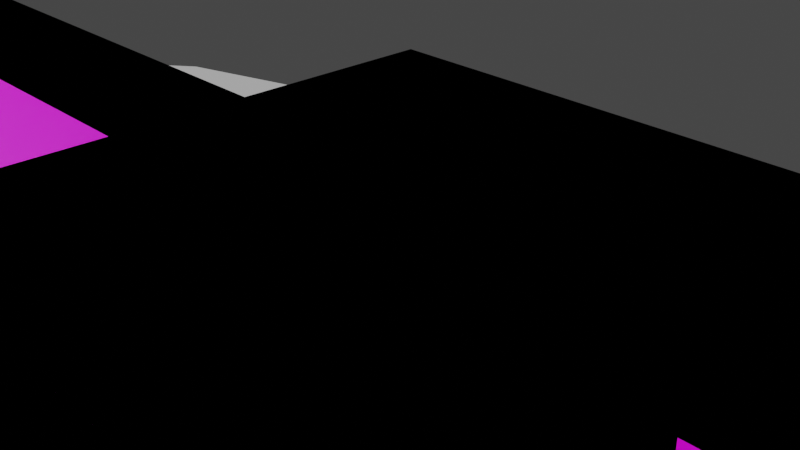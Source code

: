 # Source: ActionMap.blend  (saved by Blender 4.0.36; exported with 4.5.12 LTS)
import bpy
from mathutils import Matrix  # noqa: F401  (used for matrix-valued properties, if any)

bpy.ops.wm.read_factory_settings(use_empty=True)
scene = bpy.context.scene
scene.name = 'Scene'

# ---- collections
col_collection = bpy.data.collections.new('Collection'); scene.collection.children.link(col_collection)

# ---- images (referenced by path relative to the original .blend; pixels are not part of the script)
import os
ASSET_DIR = os.environ.get("B2B_ASSET_DIR", "")  # directory of the original .blend (textures are referenced by path, not embedded)
HERE = os.path.dirname(os.path.abspath(__file__))  # packed textures are extracted next to this script under _unpacked/

def load_image(name, relpath, width, height, colorspace="sRGB"):
    """Load a texture the original file referenced (path relative to the .blend, or extracted next to this script)."""
    p = next((c for c in (os.path.join(HERE, relpath), os.path.join(ASSET_DIR, relpath)) if relpath and os.path.exists(c)), "")
    if p:
        img = bpy.data.images.load(p, check_existing=True)
        img.name = name
    else:  # same state as the original file: an image datablock whose file is absent (Cycles renders it pink)
        img = bpy.data.images.new(name, width, height)
        img.source = "FILE"
        img.filepath = "//" + (relpath or name)
    img.colorspace_settings.name = colorspace
    return img
img_maptile_a_texture_png = load_image('MapTile_A_Texture.png', 'MapTile_A_Texture.png', 1024, 1024, 'sRGB')
img_maptile_b_texture_png = load_image('MapTile_B_Texture.png', 'MapTile_B_Texture.png', 1024, 1024, 'sRGB')
img_maptile_c_texture_png = load_image('MapTile_C_Texture.png', 'MapTile_C_Texture.png', 1024, 1024, 'sRGB')

# ---- materials (node trees are filled in below, after node groups)
mat_material_a = bpy.data.materials.new('Material_A')
mat_material_a.alpha_threshold = 0.0
mat_material_a.use_transparent_shadow = False
mat_material_a.roughness = 0.5
mat_material_a.line_color = (0.0, 0.0, 0.0, 1.0)
mat_material_b = bpy.data.materials.new('Material_B')
mat_material_b.use_transparent_shadow = False
mat_material_c = bpy.data.materials.new('Material_C')
mat_material_c.use_transparent_shadow = False

# ---- material node trees
mat_material_a.use_nodes = True; mat_material_a.node_tree.nodes.clear()
_N = mat_material_a.node_tree.nodes; _L = mat_material_a.node_tree.links
n0 = _N.new('ShaderNodeOutputMaterial'); n0.name = 'Material Output'; n0.location = (300, 300)
n1 = _N.new('ShaderNodeBsdfPrincipled'); n1.name = 'Principled BSDF'; n1.location = (10, 300)
n1.distribution = 'GGX'
n1.subsurface_method = 'RANDOM_WALK_SKIN'
n1.inputs[3].default_value = 1.45
n1.inputs[27].default_value = (0.0, 0.0, 0.0, 1.0)
n1.inputs[28].default_value = 1.0
n2 = _N.new('ShaderNodeTexImage'); n2.name = '画像テクスチャ'; n2.location = (-280, 280)
n2.image = img_maptile_a_texture_png
_L.new(n1.outputs[0], n0.inputs[0])
_L.new(n2.outputs[0], n1.inputs[0])
n0.is_active_output = True
mat_material_b.use_nodes = True; mat_material_b.node_tree.nodes.clear()
_N = mat_material_b.node_tree.nodes; _L = mat_material_b.node_tree.links
n0 = _N.new('ShaderNodeBsdfPrincipled'); n0.name = 'プリンシプルBSDF'; n0.location = (10, 300)
n0.distribution = 'GGX'
n0.subsurface_method = 'RANDOM_WALK_SKIN'
n0.inputs[3].default_value = 1.45
n0.inputs[27].default_value = (0.0, 0.0, 0.0, 1.0)
n0.inputs[28].default_value = 1.0
n1 = _N.new('ShaderNodeOutputMaterial'); n1.name = 'マテリアル出力'; n1.location = (300, 300)
n2 = _N.new('ShaderNodeTexImage'); n2.name = '画像テクスチャ'; n2.location = (-280, 280)
n2.image = img_maptile_b_texture_png
_L.new(n0.outputs[0], n1.inputs[0])
_L.new(n2.outputs[0], n0.inputs[0])
n1.is_active_output = True
mat_material_c.use_nodes = True; mat_material_c.node_tree.nodes.clear()
_N = mat_material_c.node_tree.nodes; _L = mat_material_c.node_tree.links
n0 = _N.new('ShaderNodeBsdfPrincipled'); n0.name = 'プリンシプルBSDF'; n0.location = (10, 300)
n0.distribution = 'GGX'
n0.subsurface_method = 'RANDOM_WALK_SKIN'
n0.inputs[3].default_value = 1.45
n0.inputs[27].default_value = (0.0, 0.0, 0.0, 1.0)
n0.inputs[28].default_value = 1.0
n1 = _N.new('ShaderNodeOutputMaterial'); n1.name = 'マテリアル出力'; n1.location = (300, 300)
n2 = _N.new('ShaderNodeTexImage'); n2.name = '画像テクスチャ'; n2.location = (-280, 280)
n2.image = img_maptile_c_texture_png
_L.new(n0.outputs[0], n1.inputs[0])
_L.new(n2.outputs[0], n0.inputs[0])
n1.is_active_output = True

# ---- world
world_world = bpy.data.worlds.new('World'); scene.world = world_world
world_world.use_nodes = True; world_world.node_tree.nodes.clear()
_N = world_world.node_tree.nodes; _L = world_world.node_tree.links
n0 = _N.new('ShaderNodeOutputWorld'); n0.name = 'World Output'; n0.location = (300, 300)
n1 = _N.new('ShaderNodeBackground'); n1.name = 'Background'; n1.location = (10, 300)
n1.inputs[0].default_value = (0.05088, 0.05088, 0.05088, 1.0)
_L.new(n1.outputs[0], n0.inputs[0])
n0.is_active_output = True
world_world.color = (0.05088, 0.05088, 0.05088)
world_world.use_sun_shadow = False
world_world.sun_shadow_jitter_overblur = 0.0

# ---- cameras
cam_camera = bpy.data.cameras.new('Camera')
cam_camera.clip_end = 100.0
cam_camera.ortho_scale = 7.314

# ---- meshes
me_cube = bpy.data.meshes.new('Cube')
me_cube.from_pydata([(4.0, -4.0, 0.0), (4.0, -4.0, -8.0), (-4.0, -4.0, 0.0), (-4.0, -4.0, -8.0), (4.0, 4.0, 0.0), (4.0, 4.0, -8.0), (-4.0, 4.0, 0.0), (-4.0, 4.0, -8.0)], [], [(0, 4, 6, 2), (3, 2, 6, 7), (1, 0, 2, 3), (5, 4, 0, 1)])
_uv = me_cube.uv_layers.new(name='UVMap')
_uv.uv.foreach_set('vector', [-1.49e-08, 1.49e-08, 0.5, -2.186e-08, 0.5, 0.5, 2.186e-08, 0.5, 0.0, 1.0, 0.0, 0.5, 0.5, 0.5, 0.5, 1.0, 1.0, 0.5, 0.5, 0.5, 0.5, 7.947e-09, 1.0, -1.391e-08, 1.0, 1.0, 0.5, 1.0, 0.5, 0.5, 1.0, 0.5])
me_cube.materials.append(mat_material_a)
me_cube.use_mirror_vertex_groups = False
me_cube.update()
me_cube_001 = bpy.data.meshes.new('Cube.001')
me_cube_001.from_pydata([(2.0, -2.0, 0.0), (2.0, -2.0, -4.0), (-2.0, -2.0, 0.0), (-2.0, -2.0, -4.0), (2.0, 2.0, 0.0), (2.0, 2.0, -4.0), (-2.0, 2.0, 0.0), (-2.0, 2.0, -4.0)], [], [(0, 4, 6, 2), (3, 2, 6, 7), (1, 0, 2, 3), (5, 4, 0, 1)])
me_cube_001.polygons.foreach_set('material_index', [1, 1, 1, 1])
_uv = me_cube_001.uv_layers.new(name='UVMap')
_uv.uv.foreach_set('vector', [-1.49e-08, 1.49e-08, 0.5, -2.186e-08, 0.5, 0.5, 2.186e-08, 0.5, 0.0, 1.0, 0.0, 0.5, 0.5, 0.5, 0.5, 1.0, 1.0, 0.5, 0.5, 0.5, 0.5, 7.947e-09, 1.0, -1.391e-08, 1.0, 1.0, 0.5, 1.0, 0.5, 0.5, 1.0, 0.5])
me_cube_001.materials.append(mat_material_a)
me_cube_001.materials.append(mat_material_b)
me_cube_001.use_mirror_vertex_groups = False
me_cube_001.update()
me_cube_002 = bpy.data.meshes.new('Cube.002')
me_cube_002.from_pydata([(1.0, -1.0, 0.0), (1.0, -1.0, -2.0), (-1.0, -1.0, 0.0), (-1.0, -1.0, -2.0), (1.0, 1.0, 0.0), (1.0, 1.0, -2.0), (-1.0, 1.0, 0.0), (-1.0, 1.0, -2.0)], [], [(0, 4, 6, 2), (3, 2, 6, 7), (1, 0, 2, 3), (5, 4, 0, 1)])
me_cube_002.polygons.foreach_set('material_index', [2, 2, 2, 2])
_uv = me_cube_002.uv_layers.new(name='UVMap')
_uv.uv.foreach_set('vector', [-1.49e-08, 1.49e-08, 0.5, -2.186e-08, 0.5, 0.5, 2.186e-08, 0.5, 0.0, 1.0, 0.0, 0.5, 0.5, 0.5, 0.5, 1.0, 1.0, 0.5, 0.5, 0.5, 0.5, 7.947e-09, 1.0, -1.391e-08, 1.0, 1.0, 0.5, 1.0, 0.5, 0.5, 1.0, 0.5])
me_cube_002.materials.append(mat_material_a)
me_cube_002.materials.append(mat_material_b)
me_cube_002.materials.append(mat_material_c)
me_cube_002.use_mirror_vertex_groups = False
me_cube_002.update()
me_cube_003 = bpy.data.meshes.new('Cube.003')
me_cube_003.from_pydata([(4.0, -4.0, 0.0), (4.0, -4.0, -8.0), (-4.0, -4.0, 0.0), (-4.0, -4.0, -8.0), (4.0, 4.0, 0.0), (4.0, 4.0, -8.0), (-4.0, 4.0, 0.0), (-4.0, 4.0, -8.0)], [], [(0, 4, 6, 2), (3, 2, 6, 7), (1, 0, 2, 3), (5, 4, 0, 1)])
_uv = me_cube_003.uv_layers.new(name='UVMap')
_uv.uv.foreach_set('vector', [-1.49e-08, 1.49e-08, 0.5, -2.186e-08, 0.5, 0.5, 2.186e-08, 0.5, 0.0, 1.0, 0.0, 0.5, 0.5, 0.5, 0.5, 1.0, 1.0, 0.5, 0.5, 0.5, 0.5, 7.947e-09, 1.0, -1.391e-08, 1.0, 1.0, 0.5, 1.0, 0.5, 0.5, 1.0, 0.5])
me_cube_003.materials.append(mat_material_a)
me_cube_003.use_mirror_vertex_groups = False
me_cube_003.update()
me_cube_004 = bpy.data.meshes.new('Cube.004')
me_cube_004.from_pydata([(4.0, -4.0, 0.0), (4.0, -4.0, -8.0), (-4.0, -4.0, 0.0), (-4.0, -4.0, -8.0), (4.0, 4.0, 0.0), (4.0, 4.0, -8.0), (-4.0, 4.0, 0.0), (-4.0, 4.0, -8.0)], [], [(0, 4, 6, 2), (3, 2, 6, 7), (1, 0, 2, 3), (5, 4, 0, 1)])
_uv = me_cube_004.uv_layers.new(name='UVMap')
_uv.uv.foreach_set('vector', [-1.49e-08, 1.49e-08, 0.5, -2.186e-08, 0.5, 0.5, 2.186e-08, 0.5, 0.0, 1.0, 0.0, 0.5, 0.5, 0.5, 0.5, 1.0, 1.0, 0.5, 0.5, 0.5, 0.5, 7.947e-09, 1.0, -1.391e-08, 1.0, 1.0, 0.5, 1.0, 0.5, 0.5, 1.0, 0.5])
me_cube_004.materials.append(mat_material_a)
me_cube_004.use_mirror_vertex_groups = False
me_cube_004.update()
me_cube_005 = bpy.data.meshes.new('Cube.005')
me_cube_005.from_pydata([(1.0, -1.0, 0.0), (1.0, -1.0, -2.0), (-1.0, -1.0, 0.0), (-1.0, -1.0, -2.0), (1.0, 1.0, 0.0), (1.0, 1.0, -2.0), (-1.0, 1.0, 0.0), (-1.0, 1.0, -2.0)], [], [(0, 4, 6, 2), (3, 2, 6, 7), (1, 0, 2, 3), (5, 4, 0, 1)])
me_cube_005.polygons.foreach_set('material_index', [2, 2, 2, 2])
_uv = me_cube_005.uv_layers.new(name='UVMap')
_uv.uv.foreach_set('vector', [-1.49e-08, 1.49e-08, 0.5, -2.186e-08, 0.5, 0.5, 2.186e-08, 0.5, 0.0, 1.0, 0.0, 0.5, 0.5, 0.5, 0.5, 1.0, 1.0, 0.5, 0.5, 0.5, 0.5, 7.947e-09, 1.0, -1.391e-08, 1.0, 1.0, 0.5, 1.0, 0.5, 0.5, 1.0, 0.5])
me_cube_005.materials.append(mat_material_a)
me_cube_005.materials.append(mat_material_b)
me_cube_005.materials.append(mat_material_c)
me_cube_005.use_mirror_vertex_groups = False
me_cube_005.update()
me_cube_006 = bpy.data.meshes.new('Cube.006')
me_cube_006.from_pydata([(2.0, -2.0, 0.0), (2.0, -2.0, -4.0), (-2.0, -2.0, 0.0), (-2.0, -2.0, -4.0), (2.0, 2.0, 0.0), (2.0, 2.0, -4.0), (-2.0, 2.0, 0.0), (-2.0, 2.0, -4.0)], [], [(0, 4, 6, 2), (3, 2, 6, 7), (1, 0, 2, 3), (5, 4, 0, 1)])
me_cube_006.polygons.foreach_set('material_index', [1, 1, 1, 1])
_uv = me_cube_006.uv_layers.new(name='UVMap')
_uv.uv.foreach_set('vector', [-1.49e-08, 1.49e-08, 0.5, -2.186e-08, 0.5, 0.5, 2.186e-08, 0.5, 0.0, 1.0, 0.0, 0.5, 0.5, 0.5, 0.5, 1.0, 1.0, 0.5, 0.5, 0.5, 0.5, 7.947e-09, 1.0, -1.391e-08, 1.0, 1.0, 0.5, 1.0, 0.5, 0.5, 1.0, 0.5])
me_cube_006.materials.append(mat_material_a)
me_cube_006.materials.append(mat_material_b)
me_cube_006.use_mirror_vertex_groups = False
me_cube_006.update()
me_cube_007 = bpy.data.meshes.new('Cube.007')
me_cube_007.from_pydata([(4.0, -4.0, 0.0), (4.0, -4.0, -8.0), (-4.0, -4.0, 0.0), (-4.0, -4.0, -8.0), (4.0, 4.0, 0.0), (4.0, 4.0, -8.0), (-4.0, 4.0, 0.0), (-4.0, 4.0, -8.0)], [], [(0, 4, 6, 2), (3, 2, 6, 7), (1, 0, 2, 3), (5, 4, 0, 1)])
_uv = me_cube_007.uv_layers.new(name='UVMap')
_uv.uv.foreach_set('vector', [-1.49e-08, 1.49e-08, 0.5, -2.186e-08, 0.5, 0.5, 2.186e-08, 0.5, 0.0, 1.0, 0.0, 0.5, 0.5, 0.5, 0.5, 1.0, 1.0, 0.5, 0.5, 0.5, 0.5, 7.947e-09, 1.0, -1.391e-08, 1.0, 1.0, 0.5, 1.0, 0.5, 0.5, 1.0, 0.5])
me_cube_007.materials.append(mat_material_a)
me_cube_007.use_mirror_vertex_groups = False
me_cube_007.update()
me_cube_008 = bpy.data.meshes.new('Cube.008')
me_cube_008.from_pydata([(2.0, -2.0, 0.0), (2.0, -2.0, -4.0), (-2.0, -2.0, 0.0), (-2.0, -2.0, -4.0), (2.0, 2.0, 0.0), (2.0, 2.0, -4.0), (-2.0, 2.0, 0.0), (-2.0, 2.0, -4.0)], [], [(0, 4, 6, 2), (3, 2, 6, 7), (1, 0, 2, 3), (5, 4, 0, 1)])
me_cube_008.polygons.foreach_set('material_index', [1, 1, 1, 1])
_uv = me_cube_008.uv_layers.new(name='UVMap')
_uv.uv.foreach_set('vector', [-1.49e-08, 1.49e-08, 0.5, -2.186e-08, 0.5, 0.5, 2.186e-08, 0.5, 0.0, 1.0, 0.0, 0.5, 0.5, 0.5, 0.5, 1.0, 1.0, 0.5, 0.5, 0.5, 0.5, 7.947e-09, 1.0, -1.391e-08, 1.0, 1.0, 0.5, 1.0, 0.5, 0.5, 1.0, 0.5])
me_cube_008.materials.append(mat_material_a)
me_cube_008.materials.append(mat_material_b)
me_cube_008.use_mirror_vertex_groups = False
me_cube_008.update()
me_cube_009 = bpy.data.meshes.new('Cube.009')
me_cube_009.from_pydata([(4.0, -4.0, 0.0), (4.0, -4.0, -8.0), (-4.0, -4.0, 0.0), (-4.0, -4.0, -8.0), (4.0, 4.0, 0.0), (4.0, 4.0, -8.0), (-4.0, 4.0, 0.0), (-4.0, 4.0, -8.0)], [], [(0, 4, 6, 2), (3, 2, 6, 7), (1, 0, 2, 3), (5, 4, 0, 1)])
_uv = me_cube_009.uv_layers.new(name='UVMap')
_uv.uv.foreach_set('vector', [-1.49e-08, 1.49e-08, 0.5, -2.186e-08, 0.5, 0.5, 2.186e-08, 0.5, 0.0, 1.0, 0.0, 0.5, 0.5, 0.5, 0.5, 1.0, 1.0, 0.5, 0.5, 0.5, 0.5, 7.947e-09, 1.0, -1.391e-08, 1.0, 1.0, 0.5, 1.0, 0.5, 0.5, 1.0, 0.5])
me_cube_009.materials.append(mat_material_a)
me_cube_009.use_mirror_vertex_groups = False
me_cube_009.update()
me_cube_010 = bpy.data.meshes.new('Cube.010')
me_cube_010.from_pydata([(1.0, -1.0, 0.0), (1.0, -1.0, -2.0), (-1.0, -1.0, 0.0), (-1.0, -1.0, -2.0), (1.0, 1.0, 0.0), (1.0, 1.0, -2.0), (-1.0, 1.0, 0.0), (-1.0, 1.0, -2.0)], [], [(0, 4, 6, 2), (3, 2, 6, 7), (1, 0, 2, 3), (5, 4, 0, 1)])
me_cube_010.polygons.foreach_set('material_index', [2, 2, 2, 2])
_uv = me_cube_010.uv_layers.new(name='UVMap')
_uv.uv.foreach_set('vector', [-1.49e-08, 1.49e-08, 0.5, -2.186e-08, 0.5, 0.5, 2.186e-08, 0.5, 0.0, 1.0, 0.0, 0.5, 0.5, 0.5, 0.5, 1.0, 1.0, 0.5, 0.5, 0.5, 0.5, 7.947e-09, 1.0, -1.391e-08, 1.0, 1.0, 0.5, 1.0, 0.5, 0.5, 1.0, 0.5])
me_cube_010.materials.append(mat_material_a)
me_cube_010.materials.append(mat_material_b)
me_cube_010.materials.append(mat_material_c)
me_cube_010.use_mirror_vertex_groups = False
me_cube_010.update()
me_cube_011 = bpy.data.meshes.new('Cube.011')
me_cube_011.from_pydata([(1.0, -1.0, 0.0), (1.0, -1.0, -2.0), (-1.0, -1.0, 0.0), (-1.0, -1.0, -2.0), (1.0, 1.0, 0.0), (1.0, 1.0, -2.0), (-1.0, 1.0, 0.0), (-1.0, 1.0, -2.0)], [], [(0, 4, 6, 2), (3, 2, 6, 7), (1, 0, 2, 3), (5, 4, 0, 1)])
me_cube_011.polygons.foreach_set('material_index', [2, 2, 2, 2])
_uv = me_cube_011.uv_layers.new(name='UVMap')
_uv.uv.foreach_set('vector', [-1.49e-08, 1.49e-08, 0.5, -2.186e-08, 0.5, 0.5, 2.186e-08, 0.5, 0.0, 1.0, 0.0, 0.5, 0.5, 0.5, 0.5, 1.0, 1.0, 0.5, 0.5, 0.5, 0.5, 7.947e-09, 1.0, -1.391e-08, 1.0, 1.0, 0.5, 1.0, 0.5, 0.5, 1.0, 0.5])
me_cube_011.materials.append(mat_material_a)
me_cube_011.materials.append(mat_material_b)
me_cube_011.materials.append(mat_material_c)
me_cube_011.use_mirror_vertex_groups = False
me_cube_011.update()
me_cube_012 = bpy.data.meshes.new('Cube.012')
me_cube_012.from_pydata([(1.0, -1.0, 0.0), (1.0, -1.0, -2.0), (-1.0, -1.0, 0.0), (-1.0, -1.0, -2.0), (1.0, 1.0, 0.0), (1.0, 1.0, -2.0), (-1.0, 1.0, 0.0), (-1.0, 1.0, -2.0)], [], [(0, 4, 6, 2), (3, 2, 6, 7), (1, 0, 2, 3), (5, 4, 0, 1)])
me_cube_012.polygons.foreach_set('material_index', [2, 2, 2, 2])
_uv = me_cube_012.uv_layers.new(name='UVMap')
_uv.uv.foreach_set('vector', [-1.49e-08, 1.49e-08, 0.5, -2.186e-08, 0.5, 0.5, 2.186e-08, 0.5, 0.0, 1.0, 0.0, 0.5, 0.5, 0.5, 0.5, 1.0, 1.0, 0.5, 0.5, 0.5, 0.5, 7.947e-09, 1.0, -1.391e-08, 1.0, 1.0, 0.5, 1.0, 0.5, 0.5, 1.0, 0.5])
me_cube_012.materials.append(mat_material_a)
me_cube_012.materials.append(mat_material_b)
me_cube_012.materials.append(mat_material_c)
me_cube_012.use_mirror_vertex_groups = False
me_cube_012.update()
me_cube_013 = bpy.data.meshes.new('Cube.013')
me_cube_013.from_pydata([(1.0, -1.0, 0.0), (1.0, -1.0, -2.0), (-1.0, -1.0, 0.0), (-1.0, -1.0, -2.0), (1.0, 1.0, 0.0), (1.0, 1.0, -2.0), (-1.0, 1.0, 0.0), (-1.0, 1.0, -2.0)], [], [(0, 4, 6, 2), (3, 2, 6, 7), (1, 0, 2, 3), (5, 4, 0, 1)])
me_cube_013.polygons.foreach_set('material_index', [2, 2, 2, 2])
_uv = me_cube_013.uv_layers.new(name='UVMap')
_uv.uv.foreach_set('vector', [-1.49e-08, 1.49e-08, 0.5, -2.186e-08, 0.5, 0.5, 2.186e-08, 0.5, 0.0, 1.0, 0.0, 0.5, 0.5, 0.5, 0.5, 1.0, 1.0, 0.5, 0.5, 0.5, 0.5, 7.947e-09, 1.0, -1.391e-08, 1.0, 1.0, 0.5, 1.0, 0.5, 0.5, 1.0, 0.5])
me_cube_013.materials.append(mat_material_a)
me_cube_013.materials.append(mat_material_b)
me_cube_013.materials.append(mat_material_c)
me_cube_013.use_mirror_vertex_groups = False
me_cube_013.update()
me_cube_014 = bpy.data.meshes.new('Cube.014')
me_cube_014.from_pydata([(1.0, -1.0, 0.0), (1.0, -1.0, -2.0), (-1.0, -1.0, 0.0), (-1.0, -1.0, -2.0), (1.0, 1.0, 0.0), (1.0, 1.0, -2.0), (-1.0, 1.0, 0.0), (-1.0, 1.0, -2.0)], [], [(0, 4, 6, 2), (3, 2, 6, 7), (1, 0, 2, 3), (5, 4, 0, 1)])
me_cube_014.polygons.foreach_set('material_index', [2, 2, 2, 2])
_uv = me_cube_014.uv_layers.new(name='UVMap')
_uv.uv.foreach_set('vector', [-1.49e-08, 1.49e-08, 0.5, -2.186e-08, 0.5, 0.5, 2.186e-08, 0.5, 0.0, 1.0, 0.0, 0.5, 0.5, 0.5, 0.5, 1.0, 1.0, 0.5, 0.5, 0.5, 0.5, 7.947e-09, 1.0, -1.391e-08, 1.0, 1.0, 0.5, 1.0, 0.5, 0.5, 1.0, 0.5])
me_cube_014.materials.append(mat_material_a)
me_cube_014.materials.append(mat_material_b)
me_cube_014.materials.append(mat_material_c)
me_cube_014.use_mirror_vertex_groups = False
me_cube_014.update()
me_cube_015 = bpy.data.meshes.new('Cube.015')
me_cube_015.from_pydata([(1.0, -1.0, 0.0), (1.0, -1.0, -2.0), (-1.0, -1.0, 0.0), (-1.0, -1.0, -2.0), (1.0, 1.0, 0.0), (1.0, 1.0, -2.0), (-1.0, 1.0, 0.0), (-1.0, 1.0, -2.0)], [], [(0, 4, 6, 2), (3, 2, 6, 7), (1, 0, 2, 3), (5, 4, 0, 1)])
me_cube_015.polygons.foreach_set('material_index', [2, 2, 2, 2])
_uv = me_cube_015.uv_layers.new(name='UVMap')
_uv.uv.foreach_set('vector', [-1.49e-08, 1.49e-08, 0.5, -2.186e-08, 0.5, 0.5, 2.186e-08, 0.5, 0.0, 1.0, 0.0, 0.5, 0.5, 0.5, 0.5, 1.0, 1.0, 0.5, 0.5, 0.5, 0.5, 7.947e-09, 1.0, -1.391e-08, 1.0, 1.0, 0.5, 1.0, 0.5, 0.5, 1.0, 0.5])
me_cube_015.materials.append(mat_material_a)
me_cube_015.materials.append(mat_material_b)
me_cube_015.materials.append(mat_material_c)
me_cube_015.use_mirror_vertex_groups = False
me_cube_015.update()
me_cube_016 = bpy.data.meshes.new('Cube.016')
me_cube_016.from_pydata([(1.0, -1.0, 0.0), (1.0, -1.0, -2.0), (-1.0, -1.0, 0.0), (-1.0, -1.0, -2.0), (1.0, 1.0, 0.0), (1.0, 1.0, -2.0), (-1.0, 1.0, 0.0), (-1.0, 1.0, -2.0)], [], [(0, 4, 6, 2), (3, 2, 6, 7), (1, 0, 2, 3), (5, 4, 0, 1)])
me_cube_016.polygons.foreach_set('material_index', [2, 2, 2, 2])
_uv = me_cube_016.uv_layers.new(name='UVMap')
_uv.uv.foreach_set('vector', [-1.49e-08, 1.49e-08, 0.5, -2.186e-08, 0.5, 0.5, 2.186e-08, 0.5, 0.0, 1.0, 0.0, 0.5, 0.5, 0.5, 0.5, 1.0, 1.0, 0.5, 0.5, 0.5, 0.5, 7.947e-09, 1.0, -1.391e-08, 1.0, 1.0, 0.5, 1.0, 0.5, 0.5, 1.0, 0.5])
me_cube_016.materials.append(mat_material_a)
me_cube_016.materials.append(mat_material_b)
me_cube_016.materials.append(mat_material_c)
me_cube_016.use_mirror_vertex_groups = False
me_cube_016.update()
me_cube_017 = bpy.data.meshes.new('Cube.017')
me_cube_017.from_pydata([(1.0, -1.0, 0.0), (1.0, -1.0, -2.0), (-1.0, -1.0, 0.0), (-1.0, -1.0, -2.0), (1.0, 1.0, 0.0), (1.0, 1.0, -2.0), (-1.0, 1.0, 0.0), (-1.0, 1.0, -2.0)], [], [(0, 4, 6, 2), (3, 2, 6, 7), (1, 0, 2, 3), (5, 4, 0, 1)])
me_cube_017.polygons.foreach_set('material_index', [2, 2, 2, 2])
_uv = me_cube_017.uv_layers.new(name='UVMap')
_uv.uv.foreach_set('vector', [-1.49e-08, 1.49e-08, 0.5, -2.186e-08, 0.5, 0.5, 2.186e-08, 0.5, 0.0, 1.0, 0.0, 0.5, 0.5, 0.5, 0.5, 1.0, 1.0, 0.5, 0.5, 0.5, 0.5, 7.947e-09, 1.0, -1.391e-08, 1.0, 1.0, 0.5, 1.0, 0.5, 0.5, 1.0, 0.5])
me_cube_017.materials.append(mat_material_a)
me_cube_017.materials.append(mat_material_b)
me_cube_017.materials.append(mat_material_c)
me_cube_017.use_mirror_vertex_groups = False
me_cube_017.update()
me_cube_018 = bpy.data.meshes.new('Cube.018')
me_cube_018.from_pydata([(1.0, -1.0, 0.0), (1.0, -1.0, -2.0), (-1.0, -1.0, 0.0), (-1.0, -1.0, -2.0), (1.0, 1.0, 0.0), (1.0, 1.0, -2.0), (-1.0, 1.0, 0.0), (-1.0, 1.0, -2.0)], [], [(0, 4, 6, 2), (3, 2, 6, 7), (1, 0, 2, 3), (5, 4, 0, 1)])
me_cube_018.polygons.foreach_set('material_index', [2, 2, 2, 2])
_uv = me_cube_018.uv_layers.new(name='UVMap')
_uv.uv.foreach_set('vector', [-1.49e-08, 1.49e-08, 0.5, -2.186e-08, 0.5, 0.5, 2.186e-08, 0.5, 0.0, 1.0, 0.0, 0.5, 0.5, 0.5, 0.5, 1.0, 1.0, 0.5, 0.5, 0.5, 0.5, 7.947e-09, 1.0, -1.391e-08, 1.0, 1.0, 0.5, 1.0, 0.5, 0.5, 1.0, 0.5])
me_cube_018.materials.append(mat_material_a)
me_cube_018.materials.append(mat_material_b)
me_cube_018.materials.append(mat_material_c)
me_cube_018.use_mirror_vertex_groups = False
me_cube_018.update()
me_cube_019 = bpy.data.meshes.new('Cube.019')
me_cube_019.from_pydata([(1.0, -1.0, 0.0), (1.0, -1.0, -2.0), (-1.0, -1.0, 0.0), (-1.0, -1.0, -2.0), (1.0, 1.0, 0.0), (1.0, 1.0, -2.0), (-1.0, 1.0, 0.0), (-1.0, 1.0, -2.0)], [], [(0, 4, 6, 2), (3, 2, 6, 7), (1, 0, 2, 3), (5, 4, 0, 1)])
me_cube_019.polygons.foreach_set('material_index', [2, 2, 2, 2])
_uv = me_cube_019.uv_layers.new(name='UVMap')
_uv.uv.foreach_set('vector', [-1.49e-08, 1.49e-08, 0.5, -2.186e-08, 0.5, 0.5, 2.186e-08, 0.5, 0.0, 1.0, 0.0, 0.5, 0.5, 0.5, 0.5, 1.0, 1.0, 0.5, 0.5, 0.5, 0.5, 7.947e-09, 1.0, -1.391e-08, 1.0, 1.0, 0.5, 1.0, 0.5, 0.5, 1.0, 0.5])
me_cube_019.materials.append(mat_material_a)
me_cube_019.materials.append(mat_material_b)
me_cube_019.materials.append(mat_material_c)
me_cube_019.use_mirror_vertex_groups = False
me_cube_019.update()
me_cube_020 = bpy.data.meshes.new('Cube.020')
me_cube_020.from_pydata([(1.0, -1.0, 0.0), (1.0, -1.0, -2.0), (-1.0, -1.0, 0.0), (-1.0, -1.0, -2.0), (1.0, 1.0, 0.0), (1.0, 1.0, -2.0), (-1.0, 1.0, 0.0), (-1.0, 1.0, -2.0)], [], [(0, 4, 6, 2), (3, 2, 6, 7), (1, 0, 2, 3), (5, 4, 0, 1)])
me_cube_020.polygons.foreach_set('material_index', [2, 2, 2, 2])
_uv = me_cube_020.uv_layers.new(name='UVMap')
_uv.uv.foreach_set('vector', [-1.49e-08, 1.49e-08, 0.5, -2.186e-08, 0.5, 0.5, 2.186e-08, 0.5, 0.0, 1.0, 0.0, 0.5, 0.5, 0.5, 0.5, 1.0, 1.0, 0.5, 0.5, 0.5, 0.5, 7.947e-09, 1.0, -1.391e-08, 1.0, 1.0, 0.5, 1.0, 0.5, 0.5, 1.0, 0.5])
me_cube_020.materials.append(mat_material_a)
me_cube_020.materials.append(mat_material_b)
me_cube_020.materials.append(mat_material_c)
me_cube_020.use_mirror_vertex_groups = False
me_cube_020.update()
me_cube_021 = bpy.data.meshes.new('Cube.021')
me_cube_021.from_pydata([(4.0, -4.0, 0.0), (4.0, -4.0, -8.0), (-4.0, -4.0, 0.0), (-4.0, -4.0, -8.0), (4.0, 4.0, 0.0), (4.0, 4.0, -8.0), (-4.0, 4.0, 0.0), (-4.0, 4.0, -8.0)], [], [(0, 4, 6, 2), (3, 2, 6, 7), (1, 0, 2, 3), (5, 4, 0, 1)])
_uv = me_cube_021.uv_layers.new(name='UVMap')
_uv.uv.foreach_set('vector', [-1.49e-08, 1.49e-08, 0.5, -2.186e-08, 0.5, 0.5, 2.186e-08, 0.5, 0.0, 1.0, 0.0, 0.5, 0.5, 0.5, 0.5, 1.0, 1.0, 0.5, 0.5, 0.5, 0.5, 7.947e-09, 1.0, -1.391e-08, 1.0, 1.0, 0.5, 1.0, 0.5, 0.5, 1.0, 0.5])
me_cube_021.materials.append(mat_material_a)
me_cube_021.use_mirror_vertex_groups = False
me_cube_021.update()
me_cube_022 = bpy.data.meshes.new('Cube.022')
me_cube_022.from_pydata([(2.0, -2.0, 0.0), (2.0, -2.0, -4.0), (-2.0, -2.0, 0.0), (-2.0, -2.0, -4.0), (2.0, 2.0, 0.0), (2.0, 2.0, -4.0), (-2.0, 2.0, 0.0), (-2.0, 2.0, -4.0)], [], [(0, 4, 6, 2), (3, 2, 6, 7), (1, 0, 2, 3), (5, 4, 0, 1)])
me_cube_022.polygons.foreach_set('material_index', [1, 1, 1, 1])
_uv = me_cube_022.uv_layers.new(name='UVMap')
_uv.uv.foreach_set('vector', [-1.49e-08, 1.49e-08, 0.5, -2.186e-08, 0.5, 0.5, 2.186e-08, 0.5, 0.0, 1.0, 0.0, 0.5, 0.5, 0.5, 0.5, 1.0, 1.0, 0.5, 0.5, 0.5, 0.5, 7.947e-09, 1.0, -1.391e-08, 1.0, 1.0, 0.5, 1.0, 0.5, 0.5, 1.0, 0.5])
me_cube_022.materials.append(mat_material_a)
me_cube_022.materials.append(mat_material_b)
me_cube_022.use_mirror_vertex_groups = False
me_cube_022.update()
me_cube_023 = bpy.data.meshes.new('Cube.023')
me_cube_023.from_pydata([(1.0, -1.0, 0.0), (1.0, -1.0, -2.0), (-1.0, -1.0, 0.0), (-1.0, -1.0, -2.0), (1.0, 1.0, 0.0), (1.0, 1.0, -2.0), (-1.0, 1.0, 0.0), (-1.0, 1.0, -2.0)], [], [(0, 4, 6, 2), (3, 2, 6, 7), (1, 0, 2, 3), (5, 4, 0, 1)])
me_cube_023.polygons.foreach_set('material_index', [2, 2, 2, 2])
_uv = me_cube_023.uv_layers.new(name='UVMap')
_uv.uv.foreach_set('vector', [-1.49e-08, 1.49e-08, 0.5, -2.186e-08, 0.5, 0.5, 2.186e-08, 0.5, 0.0, 1.0, 0.0, 0.5, 0.5, 0.5, 0.5, 1.0, 1.0, 0.5, 0.5, 0.5, 0.5, 7.947e-09, 1.0, -1.391e-08, 1.0, 1.0, 0.5, 1.0, 0.5, 0.5, 1.0, 0.5])
me_cube_023.materials.append(mat_material_a)
me_cube_023.materials.append(mat_material_b)
me_cube_023.materials.append(mat_material_c)
me_cube_023.use_mirror_vertex_groups = False
me_cube_023.update()
me_cube_024 = bpy.data.meshes.new('Cube.024')
me_cube_024.from_pydata([(2.0, -2.0, 0.0), (2.0, -2.0, -4.0), (-2.0, -2.0, 0.0), (-2.0, -2.0, -4.0), (2.0, 2.0, 0.0), (2.0, 2.0, -4.0), (-2.0, 2.0, 0.0), (-2.0, 2.0, -4.0)], [], [(0, 4, 6, 2), (3, 2, 6, 7), (1, 0, 2, 3), (5, 4, 0, 1)])
me_cube_024.polygons.foreach_set('material_index', [1, 1, 1, 1])
_uv = me_cube_024.uv_layers.new(name='UVMap')
_uv.uv.foreach_set('vector', [-1.49e-08, 1.49e-08, 0.5, -2.186e-08, 0.5, 0.5, 2.186e-08, 0.5, 0.0, 1.0, 0.0, 0.5, 0.5, 0.5, 0.5, 1.0, 1.0, 0.5, 0.5, 0.5, 0.5, 7.947e-09, 1.0, -1.391e-08, 1.0, 1.0, 0.5, 1.0, 0.5, 0.5, 1.0, 0.5])
me_cube_024.materials.append(mat_material_a)
me_cube_024.materials.append(mat_material_b)
me_cube_024.use_mirror_vertex_groups = False
me_cube_024.update()
me_cube_025 = bpy.data.meshes.new('Cube.025')
me_cube_025.from_pydata([(1.0, -1.0, 0.0), (1.0, -1.0, -2.0), (-1.0, -1.0, 0.0), (-1.0, -1.0, -2.0), (1.0, 1.0, 0.0), (1.0, 1.0, -2.0), (-1.0, 1.0, 0.0), (-1.0, 1.0, -2.0)], [], [(0, 4, 6, 2), (3, 2, 6, 7), (1, 0, 2, 3), (5, 4, 0, 1)])
me_cube_025.polygons.foreach_set('material_index', [2, 2, 2, 2])
_uv = me_cube_025.uv_layers.new(name='UVMap')
_uv.uv.foreach_set('vector', [-1.49e-08, 1.49e-08, 0.5, -2.186e-08, 0.5, 0.5, 2.186e-08, 0.5, 0.0, 1.0, 0.0, 0.5, 0.5, 0.5, 0.5, 1.0, 1.0, 0.5, 0.5, 0.5, 0.5, 7.947e-09, 1.0, -1.391e-08, 1.0, 1.0, 0.5, 1.0, 0.5, 0.5, 1.0, 0.5])
me_cube_025.materials.append(mat_material_a)
me_cube_025.materials.append(mat_material_b)
me_cube_025.materials.append(mat_material_c)
me_cube_025.use_mirror_vertex_groups = False
me_cube_025.update()
me_cube_026 = bpy.data.meshes.new('Cube.026')
me_cube_026.from_pydata([(4.0, -4.0, 0.0), (4.0, -4.0, -8.0), (-4.0, -4.0, 0.0), (-4.0, -4.0, -8.0), (4.0, 4.0, 0.0), (4.0, 4.0, -8.0), (-4.0, 4.0, 0.0), (-4.0, 4.0, -8.0)], [], [(0, 4, 6, 2), (3, 2, 6, 7), (1, 0, 2, 3), (5, 4, 0, 1)])
_uv = me_cube_026.uv_layers.new(name='UVMap')
_uv.uv.foreach_set('vector', [-1.49e-08, 1.49e-08, 0.5, -2.186e-08, 0.5, 0.5, 2.186e-08, 0.5, 0.0, 1.0, 0.0, 0.5, 0.5, 0.5, 0.5, 1.0, 1.0, 0.5, 0.5, 0.5, 0.5, 7.947e-09, 1.0, -1.391e-08, 1.0, 1.0, 0.5, 1.0, 0.5, 0.5, 1.0, 0.5])
me_cube_026.materials.append(mat_material_a)
me_cube_026.use_mirror_vertex_groups = False
me_cube_026.update()
me_cube_027 = bpy.data.meshes.new('Cube.027')
me_cube_027.from_pydata([(1.0, -1.0, 0.0), (1.0, -1.0, -2.0), (-1.0, -1.0, 0.0), (-1.0, -1.0, -2.0), (1.0, 1.0, 0.0), (1.0, 1.0, -2.0), (-1.0, 1.0, 0.0), (-1.0, 1.0, -2.0)], [], [(0, 4, 6, 2), (3, 2, 6, 7), (1, 0, 2, 3), (5, 4, 0, 1)])
me_cube_027.polygons.foreach_set('material_index', [2, 2, 2, 2])
_uv = me_cube_027.uv_layers.new(name='UVMap')
_uv.uv.foreach_set('vector', [-1.49e-08, 1.49e-08, 0.5, -2.186e-08, 0.5, 0.5, 2.186e-08, 0.5, 0.0, 1.0, 0.0, 0.5, 0.5, 0.5, 0.5, 1.0, 1.0, 0.5, 0.5, 0.5, 0.5, 7.947e-09, 1.0, -1.391e-08, 1.0, 1.0, 0.5, 1.0, 0.5, 0.5, 1.0, 0.5])
me_cube_027.materials.append(mat_material_a)
me_cube_027.materials.append(mat_material_b)
me_cube_027.materials.append(mat_material_c)
me_cube_027.use_mirror_vertex_groups = False
me_cube_027.update()
me_cube_028 = bpy.data.meshes.new('Cube.028')
me_cube_028.from_pydata([(1.0, -1.0, 0.0), (1.0, -1.0, -2.0), (-1.0, -1.0, 0.0), (-1.0, -1.0, -2.0), (1.0, 1.0, 0.0), (1.0, 1.0, -2.0), (-1.0, 1.0, 0.0), (-1.0, 1.0, -2.0)], [], [(0, 4, 6, 2), (3, 2, 6, 7), (1, 0, 2, 3), (5, 4, 0, 1)])
me_cube_028.polygons.foreach_set('material_index', [2, 2, 2, 2])
_uv = me_cube_028.uv_layers.new(name='UVMap')
_uv.uv.foreach_set('vector', [-1.49e-08, 1.49e-08, 0.5, -2.186e-08, 0.5, 0.5, 2.186e-08, 0.5, 0.0, 1.0, 0.0, 0.5, 0.5, 0.5, 0.5, 1.0, 1.0, 0.5, 0.5, 0.5, 0.5, 7.947e-09, 1.0, -1.391e-08, 1.0, 1.0, 0.5, 1.0, 0.5, 0.5, 1.0, 0.5])
me_cube_028.materials.append(mat_material_a)
me_cube_028.materials.append(mat_material_b)
me_cube_028.materials.append(mat_material_c)
me_cube_028.use_mirror_vertex_groups = False
me_cube_028.update()
me_cube_029 = bpy.data.meshes.new('Cube.029')
me_cube_029.from_pydata([(1.0, -1.0, 0.0), (1.0, -1.0, -2.0), (-1.0, -1.0, 0.0), (-1.0, -1.0, -2.0), (1.0, 1.0, 0.0), (1.0, 1.0, -2.0), (-1.0, 1.0, 0.0), (-1.0, 1.0, -2.0)], [], [(0, 4, 6, 2), (3, 2, 6, 7), (1, 0, 2, 3), (5, 4, 0, 1)])
me_cube_029.polygons.foreach_set('material_index', [2, 2, 2, 2])
_uv = me_cube_029.uv_layers.new(name='UVMap')
_uv.uv.foreach_set('vector', [-1.49e-08, 1.49e-08, 0.5, -2.186e-08, 0.5, 0.5, 2.186e-08, 0.5, 0.0, 1.0, 0.0, 0.5, 0.5, 0.5, 0.5, 1.0, 1.0, 0.5, 0.5, 0.5, 0.5, 7.947e-09, 1.0, -1.391e-08, 1.0, 1.0, 0.5, 1.0, 0.5, 0.5, 1.0, 0.5])
me_cube_029.materials.append(mat_material_a)
me_cube_029.materials.append(mat_material_b)
me_cube_029.materials.append(mat_material_c)
me_cube_029.use_mirror_vertex_groups = False
me_cube_029.update()
me_cube_030 = bpy.data.meshes.new('Cube.030')
me_cube_030.from_pydata([(1.0, -1.0, 0.0), (1.0, -1.0, -2.0), (-1.0, -1.0, 0.0), (-1.0, -1.0, -2.0), (1.0, 1.0, 0.0), (1.0, 1.0, -2.0), (-1.0, 1.0, 0.0), (-1.0, 1.0, -2.0)], [], [(0, 4, 6, 2), (3, 2, 6, 7), (1, 0, 2, 3), (5, 4, 0, 1)])
me_cube_030.polygons.foreach_set('material_index', [2, 2, 2, 2])
_uv = me_cube_030.uv_layers.new(name='UVMap')
_uv.uv.foreach_set('vector', [-1.49e-08, 1.49e-08, 0.5, -2.186e-08, 0.5, 0.5, 2.186e-08, 0.5, 0.0, 1.0, 0.0, 0.5, 0.5, 0.5, 0.5, 1.0, 1.0, 0.5, 0.5, 0.5, 0.5, 7.947e-09, 1.0, -1.391e-08, 1.0, 1.0, 0.5, 1.0, 0.5, 0.5, 1.0, 0.5])
me_cube_030.materials.append(mat_material_a)
me_cube_030.materials.append(mat_material_b)
me_cube_030.materials.append(mat_material_c)
me_cube_030.use_mirror_vertex_groups = False
me_cube_030.update()
me_cube_031 = bpy.data.meshes.new('Cube.031')
me_cube_031.from_pydata([(4.0, -4.0, 0.0), (4.0, -4.0, -8.0), (-4.0, -4.0, 0.0), (-4.0, -4.0, -8.0), (4.0, 4.0, 0.0), (4.0, 4.0, -8.0), (-4.0, 4.0, 0.0), (-4.0, 4.0, -8.0)], [], [(0, 4, 6, 2), (3, 2, 6, 7), (1, 0, 2, 3), (5, 4, 0, 1)])
_uv = me_cube_031.uv_layers.new(name='UVMap')
_uv.uv.foreach_set('vector', [-1.49e-08, 1.49e-08, 0.5, -2.186e-08, 0.5, 0.5, 2.186e-08, 0.5, 0.0, 1.0, 0.0, 0.5, 0.5, 0.5, 0.5, 1.0, 1.0, 0.5, 0.5, 0.5, 0.5, 7.947e-09, 1.0, -1.391e-08, 1.0, 1.0, 0.5, 1.0, 0.5, 0.5, 1.0, 0.5])
me_cube_031.materials.append(mat_material_a)
me_cube_031.use_mirror_vertex_groups = False
me_cube_031.update()
me_cube_032 = bpy.data.meshes.new('Cube.032')
me_cube_032.from_pydata([(1.0, -1.0, 0.0), (1.0, -1.0, -2.0), (-1.0, -1.0, 0.0), (-1.0, -1.0, -2.0), (1.0, 1.0, 0.0), (1.0, 1.0, -2.0), (-1.0, 1.0, 0.0), (-1.0, 1.0, -2.0)], [], [(0, 4, 6, 2), (3, 2, 6, 7), (1, 0, 2, 3), (5, 4, 0, 1)])
me_cube_032.polygons.foreach_set('material_index', [2, 2, 2, 2])
_uv = me_cube_032.uv_layers.new(name='UVMap')
_uv.uv.foreach_set('vector', [-1.49e-08, 1.49e-08, 0.5, -2.186e-08, 0.5, 0.5, 2.186e-08, 0.5, 0.0, 1.0, 0.0, 0.5, 0.5, 0.5, 0.5, 1.0, 1.0, 0.5, 0.5, 0.5, 0.5, 7.947e-09, 1.0, -1.391e-08, 1.0, 1.0, 0.5, 1.0, 0.5, 0.5, 1.0, 0.5])
me_cube_032.materials.append(mat_material_a)
me_cube_032.materials.append(mat_material_b)
me_cube_032.materials.append(mat_material_c)
me_cube_032.use_mirror_vertex_groups = False
me_cube_032.update()
me_cube_033 = bpy.data.meshes.new('Cube.033')
me_cube_033.from_pydata([(2.0, -2.0, 0.0), (2.0, -2.0, -4.0), (-2.0, -2.0, 0.0), (-2.0, -2.0, -4.0), (2.0, 2.0, 0.0), (2.0, 2.0, -4.0), (-2.0, 2.0, 0.0), (-2.0, 2.0, -4.0)], [], [(0, 4, 6, 2), (3, 2, 6, 7), (1, 0, 2, 3), (5, 4, 0, 1)])
me_cube_033.polygons.foreach_set('material_index', [1, 1, 1, 1])
_uv = me_cube_033.uv_layers.new(name='UVMap')
_uv.uv.foreach_set('vector', [-1.49e-08, 1.49e-08, 0.5, -2.186e-08, 0.5, 0.5, 2.186e-08, 0.5, 0.0, 1.0, 0.0, 0.5, 0.5, 0.5, 0.5, 1.0, 1.0, 0.5, 0.5, 0.5, 0.5, 7.947e-09, 1.0, -1.391e-08, 1.0, 1.0, 0.5, 1.0, 0.5, 0.5, 1.0, 0.5])
me_cube_033.materials.append(mat_material_a)
me_cube_033.materials.append(mat_material_b)
me_cube_033.use_mirror_vertex_groups = False
me_cube_033.update()
me_cube_034 = bpy.data.meshes.new('Cube.034')
me_cube_034.from_pydata([(2.0, -2.0, 0.0), (2.0, -2.0, -4.0), (-2.0, -2.0, 0.0), (-2.0, -2.0, -4.0), (2.0, 2.0, 0.0), (2.0, 2.0, -4.0), (-2.0, 2.0, 0.0), (-2.0, 2.0, -4.0)], [], [(0, 4, 6, 2), (3, 2, 6, 7), (1, 0, 2, 3), (5, 4, 0, 1)])
me_cube_034.polygons.foreach_set('material_index', [1, 1, 1, 1])
_uv = me_cube_034.uv_layers.new(name='UVMap')
_uv.uv.foreach_set('vector', [-1.49e-08, 1.49e-08, 0.5, -2.186e-08, 0.5, 0.5, 2.186e-08, 0.5, 0.0, 1.0, 0.0, 0.5, 0.5, 0.5, 0.5, 1.0, 1.0, 0.5, 0.5, 0.5, 0.5, 7.947e-09, 1.0, -1.391e-08, 1.0, 1.0, 0.5, 1.0, 0.5, 0.5, 1.0, 0.5])
me_cube_034.materials.append(mat_material_a)
me_cube_034.materials.append(mat_material_b)
me_cube_034.use_mirror_vertex_groups = False
me_cube_034.update()
me_cube_035 = bpy.data.meshes.new('Cube.035')
me_cube_035.from_pydata([(4.0, -4.0, 0.0), (4.0, -4.0, -8.0), (-4.0, -4.0, 0.0), (-4.0, -4.0, -8.0), (4.0, 4.0, 0.0), (4.0, 4.0, -8.0), (-4.0, 4.0, 0.0), (-4.0, 4.0, -8.0)], [], [(0, 4, 6, 2), (3, 2, 6, 7), (1, 0, 2, 3), (5, 4, 0, 1)])
_uv = me_cube_035.uv_layers.new(name='UVMap')
_uv.uv.foreach_set('vector', [-1.49e-08, 1.49e-08, 0.5, -2.186e-08, 0.5, 0.5, 2.186e-08, 0.5, 0.0, 1.0, 0.0, 0.5, 0.5, 0.5, 0.5, 1.0, 1.0, 0.5, 0.5, 0.5, 0.5, 7.947e-09, 1.0, -1.391e-08, 1.0, 1.0, 0.5, 1.0, 0.5, 0.5, 1.0, 0.5])
me_cube_035.materials.append(mat_material_a)
me_cube_035.use_mirror_vertex_groups = False
me_cube_035.update()
me_cube_036 = bpy.data.meshes.new('Cube.036')
me_cube_036.from_pydata([(4.0, -4.0, 0.0), (4.0, -4.0, -8.0), (-4.0, -4.0, 0.0), (-4.0, -4.0, -8.0), (4.0, 4.0, 0.0), (4.0, 4.0, -8.0), (-4.0, 4.0, 0.0), (-4.0, 4.0, -8.0)], [], [(0, 4, 6, 2), (3, 2, 6, 7), (1, 0, 2, 3), (5, 4, 0, 1)])
_uv = me_cube_036.uv_layers.new(name='UVMap')
_uv.uv.foreach_set('vector', [-1.49e-08, 1.49e-08, 0.5, -2.186e-08, 0.5, 0.5, 2.186e-08, 0.5, 0.0, 1.0, 0.0, 0.5, 0.5, 0.5, 0.5, 1.0, 1.0, 0.5, 0.5, 0.5, 0.5, 7.947e-09, 1.0, -1.391e-08, 1.0, 1.0, 0.5, 1.0, 0.5, 0.5, 1.0, 0.5])
me_cube_036.materials.append(mat_material_a)
me_cube_036.use_mirror_vertex_groups = False
me_cube_036.update()
me_cube_037 = bpy.data.meshes.new('Cube.037')
me_cube_037.from_pydata([(1.0, -1.0, 0.0), (1.0, -1.0, -2.0), (-1.0, -1.0, 0.0), (-1.0, -1.0, -2.0), (1.0, 1.0, 0.0), (1.0, 1.0, -2.0), (-1.0, 1.0, 0.0), (-1.0, 1.0, -2.0)], [], [(0, 4, 6, 2), (3, 2, 6, 7), (1, 0, 2, 3), (5, 4, 0, 1)])
me_cube_037.polygons.foreach_set('material_index', [2, 2, 2, 2])
_uv = me_cube_037.uv_layers.new(name='UVMap')
_uv.uv.foreach_set('vector', [-1.49e-08, 1.49e-08, 0.5, -2.186e-08, 0.5, 0.5, 2.186e-08, 0.5, 0.0, 1.0, 0.0, 0.5, 0.5, 0.5, 0.5, 1.0, 1.0, 0.5, 0.5, 0.5, 0.5, 7.947e-09, 1.0, -1.391e-08, 1.0, 1.0, 0.5, 1.0, 0.5, 0.5, 1.0, 0.5])
me_cube_037.materials.append(mat_material_a)
me_cube_037.materials.append(mat_material_b)
me_cube_037.materials.append(mat_material_c)
me_cube_037.use_mirror_vertex_groups = False
me_cube_037.update()
me_cube_038 = bpy.data.meshes.new('Cube.038')
me_cube_038.from_pydata([(1.0, -1.0, 0.0), (1.0, -1.0, -2.0), (-1.0, -1.0, 0.0), (-1.0, -1.0, -2.0), (1.0, 1.0, 0.0), (1.0, 1.0, -2.0), (-1.0, 1.0, 0.0), (-1.0, 1.0, -2.0)], [], [(0, 4, 6, 2), (3, 2, 6, 7), (1, 0, 2, 3), (5, 4, 0, 1)])
me_cube_038.polygons.foreach_set('material_index', [2, 2, 2, 2])
_uv = me_cube_038.uv_layers.new(name='UVMap')
_uv.uv.foreach_set('vector', [-1.49e-08, 1.49e-08, 0.5, -2.186e-08, 0.5, 0.5, 2.186e-08, 0.5, 0.0, 1.0, 0.0, 0.5, 0.5, 0.5, 0.5, 1.0, 1.0, 0.5, 0.5, 0.5, 0.5, 7.947e-09, 1.0, -1.391e-08, 1.0, 1.0, 0.5, 1.0, 0.5, 0.5, 1.0, 0.5])
me_cube_038.materials.append(mat_material_a)
me_cube_038.materials.append(mat_material_b)
me_cube_038.materials.append(mat_material_c)
me_cube_038.use_mirror_vertex_groups = False
me_cube_038.update()
me_cube_039 = bpy.data.meshes.new('Cube.039')
me_cube_039.from_pydata([(1.0, -1.0, 0.0), (1.0, -1.0, -2.0), (-1.0, -1.0, 0.0), (-1.0, -1.0, -2.0), (1.0, 1.0, 0.0), (1.0, 1.0, -2.0), (-1.0, 1.0, 0.0), (-1.0, 1.0, -2.0)], [], [(0, 4, 6, 2), (3, 2, 6, 7), (1, 0, 2, 3), (5, 4, 0, 1)])
me_cube_039.polygons.foreach_set('material_index', [2, 2, 2, 2])
_uv = me_cube_039.uv_layers.new(name='UVMap')
_uv.uv.foreach_set('vector', [-1.49e-08, 1.49e-08, 0.5, -2.186e-08, 0.5, 0.5, 2.186e-08, 0.5, 0.0, 1.0, 0.0, 0.5, 0.5, 0.5, 0.5, 1.0, 1.0, 0.5, 0.5, 0.5, 0.5, 7.947e-09, 1.0, -1.391e-08, 1.0, 1.0, 0.5, 1.0, 0.5, 0.5, 1.0, 0.5])
me_cube_039.materials.append(mat_material_a)
me_cube_039.materials.append(mat_material_b)
me_cube_039.materials.append(mat_material_c)
me_cube_039.use_mirror_vertex_groups = False
me_cube_039.update()
me_cube_040 = bpy.data.meshes.new('Cube.040')
me_cube_040.from_pydata([(4.0, -4.0, 0.0), (4.0, -4.0, -8.0), (-4.0, -4.0, 0.0), (-4.0, -4.0, -8.0), (4.0, 4.0, 0.0), (4.0, 4.0, -8.0), (-4.0, 4.0, 0.0), (-4.0, 4.0, -8.0)], [], [(0, 4, 6, 2), (3, 2, 6, 7), (1, 0, 2, 3), (5, 4, 0, 1)])
_uv = me_cube_040.uv_layers.new(name='UVMap')
_uv.uv.foreach_set('vector', [-1.49e-08, 1.49e-08, 0.5, -2.186e-08, 0.5, 0.5, 2.186e-08, 0.5, 0.0, 1.0, 0.0, 0.5, 0.5, 0.5, 0.5, 1.0, 1.0, 0.5, 0.5, 0.5, 0.5, 7.947e-09, 1.0, -1.391e-08, 1.0, 1.0, 0.5, 1.0, 0.5, 0.5, 1.0, 0.5])
me_cube_040.materials.append(mat_material_a)
me_cube_040.use_mirror_vertex_groups = False
me_cube_040.update()
me_cube_041 = bpy.data.meshes.new('Cube.041')
me_cube_041.from_pydata([(4.0, -4.0, 0.0), (4.0, -4.0, -8.0), (-4.0, -4.0, 0.0), (-4.0, -4.0, -8.0), (4.0, 4.0, 0.0), (4.0, 4.0, -8.0), (-4.0, 4.0, 0.0), (-4.0, 4.0, -8.0)], [], [(0, 4, 6, 2), (3, 2, 6, 7), (1, 0, 2, 3), (5, 4, 0, 1)])
_uv = me_cube_041.uv_layers.new(name='UVMap')
_uv.uv.foreach_set('vector', [-1.49e-08, 1.49e-08, 0.5, -2.186e-08, 0.5, 0.5, 2.186e-08, 0.5, 0.0, 1.0, 0.0, 0.5, 0.5, 0.5, 0.5, 1.0, 1.0, 0.5, 0.5, 0.5, 0.5, 7.947e-09, 1.0, -1.391e-08, 1.0, 1.0, 0.5, 1.0, 0.5, 0.5, 1.0, 0.5])
me_cube_041.materials.append(mat_material_a)
me_cube_041.use_mirror_vertex_groups = False
me_cube_041.update()
me_cube_042 = bpy.data.meshes.new('Cube.042')
me_cube_042.from_pydata([(2.0, -2.0, 0.0), (2.0, -2.0, -4.0), (-2.0, -2.0, 0.0), (-2.0, -2.0, -4.0), (2.0, 2.0, 0.0), (2.0, 2.0, -4.0), (-2.0, 2.0, 0.0), (-2.0, 2.0, -4.0)], [], [(0, 4, 6, 2), (3, 2, 6, 7), (1, 0, 2, 3), (5, 4, 0, 1)])
me_cube_042.polygons.foreach_set('material_index', [1, 1, 1, 1])
_uv = me_cube_042.uv_layers.new(name='UVMap')
_uv.uv.foreach_set('vector', [-1.49e-08, 1.49e-08, 0.5, -2.186e-08, 0.5, 0.5, 2.186e-08, 0.5, 0.0, 1.0, 0.0, 0.5, 0.5, 0.5, 0.5, 1.0, 1.0, 0.5, 0.5, 0.5, 0.5, 7.947e-09, 1.0, -1.391e-08, 1.0, 1.0, 0.5, 1.0, 0.5, 0.5, 1.0, 0.5])
me_cube_042.materials.append(mat_material_a)
me_cube_042.materials.append(mat_material_b)
me_cube_042.use_mirror_vertex_groups = False
me_cube_042.update()
me_cube_043 = bpy.data.meshes.new('Cube.043')
me_cube_043.from_pydata([(4.0, -4.0, 0.0), (4.0, -4.0, -8.0), (-4.0, -4.0, 0.0), (-4.0, -4.0, -8.0), (4.0, 4.0, 0.0), (4.0, 4.0, -8.0), (-4.0, 4.0, 0.0), (-4.0, 4.0, -8.0)], [], [(0, 4, 6, 2), (3, 2, 6, 7), (1, 0, 2, 3), (5, 4, 0, 1)])
_uv = me_cube_043.uv_layers.new(name='UVMap')
_uv.uv.foreach_set('vector', [-1.49e-08, 1.49e-08, 0.5, -2.186e-08, 0.5, 0.5, 2.186e-08, 0.5, 0.0, 1.0, 0.0, 0.5, 0.5, 0.5, 0.5, 1.0, 1.0, 0.5, 0.5, 0.5, 0.5, 7.947e-09, 1.0, -1.391e-08, 1.0, 1.0, 0.5, 1.0, 0.5, 0.5, 1.0, 0.5])
me_cube_043.materials.append(mat_material_a)
me_cube_043.use_mirror_vertex_groups = False
me_cube_043.update()
me_cube_044 = bpy.data.meshes.new('Cube.044')
me_cube_044.from_pydata([(4.0, -4.0, 0.0), (4.0, -4.0, -8.0), (-4.0, -4.0, 0.0), (-4.0, -4.0, -8.0), (4.0, 4.0, 0.0), (4.0, 4.0, -8.0), (-4.0, 4.0, 0.0), (-4.0, 4.0, -8.0)], [], [(0, 4, 6, 2), (3, 2, 6, 7), (1, 0, 2, 3), (5, 4, 0, 1)])
_uv = me_cube_044.uv_layers.new(name='UVMap')
_uv.uv.foreach_set('vector', [-1.49e-08, 1.49e-08, 0.5, -2.186e-08, 0.5, 0.5, 2.186e-08, 0.5, 0.0, 1.0, 0.0, 0.5, 0.5, 0.5, 0.5, 1.0, 1.0, 0.5, 0.5, 0.5, 0.5, 7.947e-09, 1.0, -1.391e-08, 1.0, 1.0, 0.5, 1.0, 0.5, 0.5, 1.0, 0.5])
me_cube_044.materials.append(mat_material_a)
me_cube_044.use_mirror_vertex_groups = False
me_cube_044.update()
me_007 = bpy.data.meshes.new('平面.007')
me_007.from_pydata([(22.0, -51.0, 15.0), (52.0, -51.0, 15.0), (22.0, -49.0, 15.0), (52.0, -49.0, 15.0), (26.0, 49.0, -15.0), (40.0, 49.0, -15.0), (26.0, 51.0, -15.0), (40.0, 51.0, -15.0), (58.0, 49.0, -10.0), (71.5, 49.0, -10.0), (58.0, 51.0, -10.0), (72.0, 51.0, -10.0), (-18.0, -1.0, 0.0), (13.5, -1.0, 0.0), (-18.0, 1.0, 0.0), (13.5, 1.0, 0.0), (14.0, -1.0, 1.0), (14.0, 1.0, 1.0), (17.5, -1.0, 1.0), (17.5, 1.0, 1.0), (18.0, -1.0, 2.0), (18.0, 1.0, 2.0), (26.0, -1.0, 2.0), (26.0, 1.0, 2.0), (26.5, -1.0, 1.0), (26.5, 1.0, 1.0), (30.0, -1.0, 1.0), (30.0, 1.0, 1.0), (30.5, -1.0, 0.0), (30.5, 1.0, 0.0), (38.0, -1.0, 0.0), (38.0, 1.0, 0.0), (40.0, -1.0, -2.0), (40.0, 1.0, -2.0), (57.5, -1.0, -2.0), (57.5, 1.0, -2.0), (58.0, -1.0, -1.0), (58.0, 1.0, -1.0), (59.5, -1.0, -1.0), (59.5, 1.0, -1.0), (60.0, -1.0, 0.0), (60.0, 1.0, 0.0), (61.5, -1.0, 0.0), (61.5, 1.0, 0.0), (62.0, -1.0, 1.0), (62.0, 1.0, 1.0), (76.0, -1.0, 1.0), (76.0, 1.0, 1.0), (-18.0, -1.0, 6.0), (-18.0, 1.0, 6.0), (38.0, -1.0, -8.0), (38.0, 1.0, -8.0), (40.0, -1.0, -4.0), (40.0, 1.0, -4.0), (76.0, -1.0, -3.0), (76.0, 1.0, -3.0), (72.0, 49.0, -14.0), (72.0, 51.0, -14.0), (58.0, 49.0, -18.0), (58.0, 51.0, -18.0), (40.0, 49.0, -23.0), (40.0, 51.0, -23.0), (26.0, 49.0, -19.0), (26.0, 51.0, -19.0), (22.0, -51.0, 11.0), (22.0, -49.0, 11.0), (52.0, -51.0, 7.0), (52.0, -49.0, 7.0), (-15.0, -1.0, 6.0), (-15.0, 1.0, 6.0), (-15.0, -1.0, 14.0), (-15.0, 1.0, 14.0)], [], [(0, 1, 3, 2), (4, 5, 7, 6), (8, 9, 11, 10), (12, 13, 15, 14), (15, 13, 16, 17), (17, 16, 18, 19), (19, 18, 20, 21), (21, 20, 22, 23), (23, 22, 24, 25), (25, 24, 26, 27), (27, 26, 28, 29), (29, 28, 30, 31), (33, 32, 34, 35), (35, 34, 36, 37), (37, 36, 38, 39), (39, 38, 40, 41), (41, 40, 42, 43), (43, 42, 44, 45), (45, 44, 46, 47), (12, 14, 49, 48), (31, 30, 50, 51), (32, 33, 53, 52), (47, 46, 54, 55), (11, 9, 56, 57), (8, 10, 59, 58), (7, 5, 60, 61), (4, 6, 63, 62), (0, 2, 65, 64), (3, 1, 66, 67), (48, 49, 69, 68), (68, 69, 71, 70)])
_uv = me_007.uv_layers.new(name='UVマップ')
_uv.uv.foreach_set('vector', [0.0, 0.0, 1.0, 0.0, 1.0, 1.0, 0.0, 1.0, 0.0, 0.0, 1.0, 0.0, 1.0, 1.0, 0.0, 1.0, 0.0, 0.0, 1.0, 0.0, 1.0, 1.0, 0.0, 1.0, 0.0, 0.0, 1.0, 0.0, 1.0, 1.0, 0.0, 1.0, 1.0, 1.0, 1.0, 0.0, 1.0, 0.0, 1.0, 1.0, 1.0, 1.0, 1.0, 0.0, 1.0, 0.0, 1.0, 1.0, 1.0, 1.0, 1.0, 0.0, 1.0, 0.0, 1.0, 1.0, 1.0, 1.0, 1.0, 0.0, 1.0, 0.0, 1.0, 1.0, 1.0, 1.0, 1.0, 0.0, 1.0, 0.0, 1.0, 1.0, 1.0, 1.0, 1.0, 0.0, 1.0, 0.0, 1.0, 1.0, 1.0, 1.0, 1.0, 0.0, 1.0, 0.0, 1.0, 1.0, 1.0, 1.0, 1.0, 0.0, 1.0, 0.0, 1.0, 1.0, 1.0, 1.0, 1.0, 0.0, 1.0, 0.0, 1.0, 1.0, 1.0, 1.0, 1.0, 0.0, 1.0, 0.0, 1.0, 1.0, 1.0, 1.0, 1.0, 0.0, 1.0, 0.0, 1.0, 1.0, 1.0, 1.0, 1.0, 0.0, 1.0, 0.0, 1.0, 1.0, 1.0, 1.0, 1.0, 0.0, 1.0, 0.0, 1.0, 1.0, 1.0, 1.0, 1.0, 0.0, 1.0, 0.0, 1.0, 1.0, 1.0, 1.0, 1.0, 0.0, 1.0, 0.0, 1.0, 1.0, 0.0, 0.0, 0.0, 1.0, 0.0, 1.0, 0.0, 0.0, 1.0, 1.0, 1.0, 0.0, 1.0, 0.0, 1.0, 1.0, 1.0, 0.0, 1.0, 1.0, 1.0, 1.0, 1.0, 0.0, 1.0, 1.0, 1.0, 0.0, 1.0, 0.0, 1.0, 1.0, 1.0, 1.0, 1.0, 0.0, 1.0, 0.0, 1.0, 1.0, 0.0, 0.0, 0.0, 1.0, 0.0, 1.0, 0.0, 0.0, 1.0, 1.0, 1.0, 0.0, 1.0, 0.0, 1.0, 1.0, 0.0, 0.0, 0.0, 1.0, 0.0, 1.0, 0.0, 0.0, 0.0, 0.0, 0.0, 1.0, 0.0, 1.0, 0.0, 0.0, 1.0, 1.0, 1.0, 0.0, 1.0, 0.0, 1.0, 1.0, 0.0, 0.0, 0.0, 1.0, 0.0, 1.0, 0.0, 0.0, 0.0, 0.0, 0.0, 1.0, 0.0, 1.0, 0.0, 0.0])
me_007.update()
me_cube_045 = bpy.data.meshes.new('Cube.045')
me_cube_045.from_pydata([(2.0, -2.0, 0.0), (2.0, -2.0, -4.0), (-2.0, -2.0, 0.0), (-2.0, -2.0, -4.0), (2.0, 2.0, 0.0), (2.0, 2.0, -4.0), (-2.0, 2.0, 0.0), (-2.0, 2.0, -4.0)], [], [(0, 4, 6, 2), (3, 2, 6, 7), (1, 0, 2, 3), (5, 4, 0, 1)])
me_cube_045.polygons.foreach_set('material_index', [1, 1, 1, 1])
_uv = me_cube_045.uv_layers.new(name='UVMap')
_uv.uv.foreach_set('vector', [-1.49e-08, 1.49e-08, 0.5, -2.186e-08, 0.5, 0.5, 2.186e-08, 0.5, 0.0, 1.0, 0.0, 0.5, 0.5, 0.5, 0.5, 1.0, 1.0, 0.5, 0.5, 0.5, 0.5, 7.947e-09, 1.0, -1.391e-08, 1.0, 1.0, 0.5, 1.0, 0.5, 0.5, 1.0, 0.5])
me_cube_045.materials.append(mat_material_a)
me_cube_045.materials.append(mat_material_b)
me_cube_045.use_mirror_vertex_groups = False
me_cube_045.update()
me_cube_046 = bpy.data.meshes.new('Cube.046')
me_cube_046.from_pydata([(1.0, -1.0, 0.0), (1.0, -1.0, -2.0), (-1.0, -1.0, 0.0), (-1.0, -1.0, -2.0), (1.0, 1.0, 0.0), (1.0, 1.0, -2.0), (-1.0, 1.0, 0.0), (-1.0, 1.0, -2.0)], [], [(0, 4, 6, 2), (3, 2, 6, 7), (1, 0, 2, 3), (5, 4, 0, 1)])
me_cube_046.polygons.foreach_set('material_index', [2, 2, 2, 2])
_uv = me_cube_046.uv_layers.new(name='UVMap')
_uv.uv.foreach_set('vector', [-1.49e-08, 1.49e-08, 0.5, -2.186e-08, 0.5, 0.5, 2.186e-08, 0.5, 0.0, 1.0, 0.0, 0.5, 0.5, 0.5, 0.5, 1.0, 1.0, 0.5, 0.5, 0.5, 0.5, 7.947e-09, 1.0, -1.391e-08, 1.0, 1.0, 0.5, 1.0, 0.5, 0.5, 1.0, 0.5])
me_cube_046.materials.append(mat_material_a)
me_cube_046.materials.append(mat_material_b)
me_cube_046.materials.append(mat_material_c)
me_cube_046.use_mirror_vertex_groups = False
me_cube_046.update()
me_x = bpy.data.meshes.new('立方体')
me_x.from_pydata([(-75.0, -99.18, -8.777), (-75.0, -94.0, 10.54), (-75.0, 94.0, -60.54), (-75.0, 99.18, -41.22), (125.0, -99.18, -8.777), (125.0, -94.0, 10.54), (125.0, 94.0, -60.54), (125.0, 99.18, -41.22)], [], [(0, 1, 3, 2), (2, 3, 7, 6), (6, 7, 5, 4), (4, 5, 1, 0), (2, 6, 4, 0), (7, 3, 1, 5)])
_uv = me_x.uv_layers.new(name='UVマップ')
_uv.uv.foreach_set('vector', [0.375, 0.0, 0.625, 0.0, 0.625, 0.25, 0.375, 0.25, 0.375, 0.25, 0.625, 0.25, 0.625, 0.5, 0.375, 0.5, 0.375, 0.5, 0.625, 0.5, 0.625, 0.75, 0.375, 0.75, 0.375, 0.75, 0.625, 0.75, 0.625, 1.0, 0.375, 1.0, 0.125, 0.5, 0.375, 0.5, 0.375, 0.75, 0.125, 0.75, 0.625, 0.5, 0.875, 0.5, 0.875, 0.75, 0.625, 0.75])
me_x.update()
me_001 = bpy.data.meshes.new('平面.001')
me_001.from_pydata([(42.0, 49.0, -14.0), (44.0, 49.0, -14.0), (42.0, 51.0, -14.0), (44.0, 51.0, -14.0), (46.0, 49.0, -13.0), (48.0, 49.0, -13.0), (46.0, 51.0, -13.0), (48.0, 51.0, -13.0), (50.0, 49.0, -12.0), (52.0, 49.0, -12.0), (50.0, 51.0, -12.0), (52.0, 51.0, -12.0), (54.0, 49.0, -11.0), (56.0, 49.0, -11.0), (54.0, 51.0, -11.0), (56.0, 51.0, -11.0), (56.0, 49.0, -13.0), (56.0, 51.0, -13.0), (54.0, 49.0, -13.0), (54.0, 51.0, -13.0), (52.0, 49.0, -14.0), (52.0, 51.0, -14.0), (50.0, 49.0, -14.0), (50.0, 51.0, -14.0), (48.0, 49.0, -15.0), (48.0, 51.0, -15.0), (46.0, 49.0, -15.0), (46.0, 51.0, -15.0), (44.0, 49.0, -16.0), (44.0, 51.0, -16.0), (42.0, 49.0, -16.0), (42.0, 51.0, -16.0)], [], [(0, 1, 3, 2), (4, 5, 7, 6), (8, 9, 11, 10), (12, 13, 15, 14), (15, 13, 16, 17), (12, 14, 19, 18), (11, 9, 20, 21), (8, 10, 23, 22), (7, 5, 24, 25), (4, 6, 27, 26), (3, 1, 28, 29), (0, 2, 31, 30)])
_uv = me_001.uv_layers.new(name='UVマップ')
_uv.uv.foreach_set('vector', [0.0, 0.0, 1.0, 0.0, 1.0, 1.0, 0.0, 1.0, 0.0, 0.0, 1.0, 0.0, 1.0, 1.0, 0.0, 1.0, 0.0, 0.0, 1.0, 0.0, 1.0, 1.0, 0.0, 1.0, 0.0, 0.0, 1.0, 0.0, 1.0, 1.0, 0.0, 1.0, 1.0, 1.0, 1.0, 0.0, 1.0, 0.0, 1.0, 1.0, 0.0, 0.0, 0.0, 1.0, 0.0, 1.0, 0.0, 0.0, 1.0, 1.0, 1.0, 0.0, 1.0, 0.0, 1.0, 1.0, 0.0, 0.0, 0.0, 1.0, 0.0, 1.0, 0.0, 0.0, 1.0, 1.0, 1.0, 0.0, 1.0, 0.0, 1.0, 1.0, 0.0, 0.0, 0.0, 1.0, 0.0, 1.0, 0.0, 0.0, 1.0, 1.0, 1.0, 0.0, 1.0, 0.0, 1.0, 1.0, 0.0, 0.0, 0.0, 1.0, 0.0, 1.0, 0.0, 0.0])
me_001.update()
me_cube_047 = bpy.data.meshes.new('Cube.047')
me_cube_047.from_pydata([(4.0, -4.0, 0.0), (4.0, -4.0, -8.0), (-4.0, -4.0, 0.0), (-4.0, -4.0, -8.0), (4.0, 4.0, 0.0), (4.0, 4.0, -8.0), (-4.0, 4.0, 0.0), (-4.0, 4.0, -8.0)], [], [(0, 4, 6, 2), (3, 2, 6, 7), (1, 0, 2, 3), (5, 4, 0, 1)])
_uv = me_cube_047.uv_layers.new(name='UVMap')
_uv.uv.foreach_set('vector', [-1.49e-08, 1.49e-08, 0.5, -2.186e-08, 0.5, 0.5, 2.186e-08, 0.5, 0.0, 1.0, 0.0, 0.5, 0.5, 0.5, 0.5, 1.0, 1.0, 0.5, 0.5, 0.5, 0.5, 7.947e-09, 1.0, -1.391e-08, 1.0, 1.0, 0.5, 1.0, 0.5, 0.5, 1.0, 0.5])
me_cube_047.materials.append(mat_material_a)
me_cube_047.use_mirror_vertex_groups = False
me_cube_047.update()
me_cube_048 = bpy.data.meshes.new('Cube.048')
me_cube_048.from_pydata([(2.0, -2.0, 0.0), (2.0, -2.0, -4.0), (-2.0, -2.0, 0.0), (-2.0, -2.0, -4.0), (2.0, 2.0, 0.0), (2.0, 2.0, -4.0), (-2.0, 2.0, 0.0), (-2.0, 2.0, -4.0)], [], [(0, 4, 6, 2), (3, 2, 6, 7), (1, 0, 2, 3), (5, 4, 0, 1)])
me_cube_048.polygons.foreach_set('material_index', [1, 1, 1, 1])
_uv = me_cube_048.uv_layers.new(name='UVMap')
_uv.uv.foreach_set('vector', [-1.49e-08, 1.49e-08, 0.5, -2.186e-08, 0.5, 0.5, 2.186e-08, 0.5, 0.0, 1.0, 0.0, 0.5, 0.5, 0.5, 0.5, 1.0, 1.0, 0.5, 0.5, 0.5, 0.5, 7.947e-09, 1.0, -1.391e-08, 1.0, 1.0, 0.5, 1.0, 0.5, 0.5, 1.0, 0.5])
me_cube_048.materials.append(mat_material_a)
me_cube_048.materials.append(mat_material_b)
me_cube_048.use_mirror_vertex_groups = False
me_cube_048.update()
me_cube_049 = bpy.data.meshes.new('Cube.049')
me_cube_049.from_pydata([(2.0, -2.0, 0.0), (2.0, -2.0, -4.0), (-2.0, -2.0, 0.0), (-2.0, -2.0, -4.0), (2.0, 2.0, 0.0), (2.0, 2.0, -4.0), (-2.0, 2.0, 0.0), (-2.0, 2.0, -4.0)], [], [(0, 4, 6, 2), (3, 2, 6, 7), (1, 0, 2, 3), (5, 4, 0, 1)])
me_cube_049.polygons.foreach_set('material_index', [1, 1, 1, 1])
_uv = me_cube_049.uv_layers.new(name='UVMap')
_uv.uv.foreach_set('vector', [-1.49e-08, 1.49e-08, 0.5, -2.186e-08, 0.5, 0.5, 2.186e-08, 0.5, 0.0, 1.0, 0.0, 0.5, 0.5, 0.5, 0.5, 1.0, 1.0, 0.5, 0.5, 0.5, 0.5, 7.947e-09, 1.0, -1.391e-08, 1.0, 1.0, 0.5, 1.0, 0.5, 0.5, 1.0, 0.5])
me_cube_049.materials.append(mat_material_a)
me_cube_049.materials.append(mat_material_b)
me_cube_049.use_mirror_vertex_groups = False
me_cube_049.update()
me_cube_050 = bpy.data.meshes.new('Cube.050')
me_cube_050.from_pydata([(1.0, -1.0, 0.0), (1.0, -1.0, -2.0), (-1.0, -1.0, 0.0), (-1.0, -1.0, -2.0), (1.0, 1.0, 0.0), (1.0, 1.0, -2.0), (-1.0, 1.0, 0.0), (-1.0, 1.0, -2.0)], [], [(0, 4, 6, 2), (3, 2, 6, 7), (1, 0, 2, 3), (5, 4, 0, 1)])
me_cube_050.polygons.foreach_set('material_index', [2, 2, 2, 2])
_uv = me_cube_050.uv_layers.new(name='UVMap')
_uv.uv.foreach_set('vector', [-1.49e-08, 1.49e-08, 0.5, -2.186e-08, 0.5, 0.5, 2.186e-08, 0.5, 0.0, 1.0, 0.0, 0.5, 0.5, 0.5, 0.5, 1.0, 1.0, 0.5, 0.5, 0.5, 0.5, 7.947e-09, 1.0, -1.391e-08, 1.0, 1.0, 0.5, 1.0, 0.5, 0.5, 1.0, 0.5])
me_cube_050.materials.append(mat_material_a)
me_cube_050.materials.append(mat_material_b)
me_cube_050.materials.append(mat_material_c)
me_cube_050.use_mirror_vertex_groups = False
me_cube_050.update()
me_cube_051 = bpy.data.meshes.new('Cube.051')
me_cube_051.from_pydata([(1.0, -1.0, 0.0), (1.0, -1.0, -2.0), (-1.0, -1.0, 0.0), (-1.0, -1.0, -2.0), (1.0, 1.0, 0.0), (1.0, 1.0, -2.0), (-1.0, 1.0, 0.0), (-1.0, 1.0, -2.0)], [], [(0, 4, 6, 2), (3, 2, 6, 7), (1, 0, 2, 3), (5, 4, 0, 1)])
me_cube_051.polygons.foreach_set('material_index', [2, 2, 2, 2])
_uv = me_cube_051.uv_layers.new(name='UVMap')
_uv.uv.foreach_set('vector', [-1.49e-08, 1.49e-08, 0.5, -2.186e-08, 0.5, 0.5, 2.186e-08, 0.5, 0.0, 1.0, 0.0, 0.5, 0.5, 0.5, 0.5, 1.0, 1.0, 0.5, 0.5, 0.5, 0.5, 7.947e-09, 1.0, -1.391e-08, 1.0, 1.0, 0.5, 1.0, 0.5, 0.5, 1.0, 0.5])
me_cube_051.materials.append(mat_material_a)
me_cube_051.materials.append(mat_material_b)
me_cube_051.materials.append(mat_material_c)
me_cube_051.use_mirror_vertex_groups = False
me_cube_051.update()
me_cube_052 = bpy.data.meshes.new('Cube.052')
me_cube_052.from_pydata([(1.0, -1.0, 0.0), (1.0, -1.0, -2.0), (-1.0, -1.0, 0.0), (-1.0, -1.0, -2.0), (1.0, 1.0, 0.0), (1.0, 1.0, -2.0), (-1.0, 1.0, 0.0), (-1.0, 1.0, -2.0)], [], [(0, 4, 6, 2), (3, 2, 6, 7), (1, 0, 2, 3), (5, 4, 0, 1)])
me_cube_052.polygons.foreach_set('material_index', [2, 2, 2, 2])
_uv = me_cube_052.uv_layers.new(name='UVMap')
_uv.uv.foreach_set('vector', [-1.49e-08, 1.49e-08, 0.5, -2.186e-08, 0.5, 0.5, 2.186e-08, 0.5, 0.0, 1.0, 0.0, 0.5, 0.5, 0.5, 0.5, 1.0, 1.0, 0.5, 0.5, 0.5, 0.5, 7.947e-09, 1.0, -1.391e-08, 1.0, 1.0, 0.5, 1.0, 0.5, 0.5, 1.0, 0.5])
me_cube_052.materials.append(mat_material_a)
me_cube_052.materials.append(mat_material_b)
me_cube_052.materials.append(mat_material_c)
me_cube_052.use_mirror_vertex_groups = False
me_cube_052.update()
me_cube_053 = bpy.data.meshes.new('Cube.053')
me_cube_053.from_pydata([(1.0, -1.0, 0.0), (1.0, -1.0, -2.0), (-1.0, -1.0, 0.0), (-1.0, -1.0, -2.0), (1.0, 1.0, 0.0), (1.0, 1.0, -2.0), (-1.0, 1.0, 0.0), (-1.0, 1.0, -2.0)], [], [(0, 4, 6, 2), (3, 2, 6, 7), (1, 0, 2, 3), (5, 4, 0, 1)])
me_cube_053.polygons.foreach_set('material_index', [2, 2, 2, 2])
_uv = me_cube_053.uv_layers.new(name='UVMap')
_uv.uv.foreach_set('vector', [-1.49e-08, 1.49e-08, 0.5, -2.186e-08, 0.5, 0.5, 2.186e-08, 0.5, 0.0, 1.0, 0.0, 0.5, 0.5, 0.5, 0.5, 1.0, 1.0, 0.5, 0.5, 0.5, 0.5, 7.947e-09, 1.0, -1.391e-08, 1.0, 1.0, 0.5, 1.0, 0.5, 0.5, 1.0, 0.5])
me_cube_053.materials.append(mat_material_a)
me_cube_053.materials.append(mat_material_b)
me_cube_053.materials.append(mat_material_c)
me_cube_053.use_mirror_vertex_groups = False
me_cube_053.update()
me_cube_054 = bpy.data.meshes.new('Cube.054')
me_cube_054.from_pydata([(1.0, -1.0, 0.0), (1.0, -1.0, -2.0), (-1.0, -1.0, 0.0), (-1.0, -1.0, -2.0), (1.0, 1.0, 0.0), (1.0, 1.0, -2.0), (-1.0, 1.0, 0.0), (-1.0, 1.0, -2.0)], [], [(0, 4, 6, 2), (3, 2, 6, 7), (1, 0, 2, 3), (5, 4, 0, 1)])
me_cube_054.polygons.foreach_set('material_index', [2, 2, 2, 2])
_uv = me_cube_054.uv_layers.new(name='UVMap')
_uv.uv.foreach_set('vector', [-1.49e-08, 1.49e-08, 0.5, -2.186e-08, 0.5, 0.5, 2.186e-08, 0.5, 0.0, 1.0, 0.0, 0.5, 0.5, 0.5, 0.5, 1.0, 1.0, 0.5, 0.5, 0.5, 0.5, 7.947e-09, 1.0, -1.391e-08, 1.0, 1.0, 0.5, 1.0, 0.5, 0.5, 1.0, 0.5])
me_cube_054.materials.append(mat_material_a)
me_cube_054.materials.append(mat_material_b)
me_cube_054.materials.append(mat_material_c)
me_cube_054.use_mirror_vertex_groups = False
me_cube_054.update()
me_cube_055 = bpy.data.meshes.new('Cube.055')
me_cube_055.from_pydata([(1.0, -1.0, 0.0), (1.0, -1.0, -2.0), (-1.0, -1.0, 0.0), (-1.0, -1.0, -2.0), (1.0, 1.0, 0.0), (1.0, 1.0, -2.0), (-1.0, 1.0, 0.0), (-1.0, 1.0, -2.0)], [], [(0, 4, 6, 2), (3, 2, 6, 7), (1, 0, 2, 3), (5, 4, 0, 1)])
me_cube_055.polygons.foreach_set('material_index', [2, 2, 2, 2])
_uv = me_cube_055.uv_layers.new(name='UVMap')
_uv.uv.foreach_set('vector', [-1.49e-08, 1.49e-08, 0.5, -2.186e-08, 0.5, 0.5, 2.186e-08, 0.5, 0.0, 1.0, 0.0, 0.5, 0.5, 0.5, 0.5, 1.0, 1.0, 0.5, 0.5, 0.5, 0.5, 7.947e-09, 1.0, -1.391e-08, 1.0, 1.0, 0.5, 1.0, 0.5, 0.5, 1.0, 0.5])
me_cube_055.materials.append(mat_material_a)
me_cube_055.materials.append(mat_material_b)
me_cube_055.materials.append(mat_material_c)
me_cube_055.use_mirror_vertex_groups = False
me_cube_055.update()
me_cube_056 = bpy.data.meshes.new('Cube.056')
me_cube_056.from_pydata([(1.0, -1.0, 0.0), (1.0, -1.0, -2.0), (-1.0, -1.0, 0.0), (-1.0, -1.0, -2.0), (1.0, 1.0, 0.0), (1.0, 1.0, -2.0), (-1.0, 1.0, 0.0), (-1.0, 1.0, -2.0)], [], [(0, 4, 6, 2), (3, 2, 6, 7), (1, 0, 2, 3), (5, 4, 0, 1)])
me_cube_056.polygons.foreach_set('material_index', [2, 2, 2, 2])
_uv = me_cube_056.uv_layers.new(name='UVMap')
_uv.uv.foreach_set('vector', [-1.49e-08, 1.49e-08, 0.5, -2.186e-08, 0.5, 0.5, 2.186e-08, 0.5, 0.0, 1.0, 0.0, 0.5, 0.5, 0.5, 0.5, 1.0, 1.0, 0.5, 0.5, 0.5, 0.5, 7.947e-09, 1.0, -1.391e-08, 1.0, 1.0, 0.5, 1.0, 0.5, 0.5, 1.0, 0.5])
me_cube_056.materials.append(mat_material_a)
me_cube_056.materials.append(mat_material_b)
me_cube_056.materials.append(mat_material_c)
me_cube_056.use_mirror_vertex_groups = False
me_cube_056.update()
me_cube_057 = bpy.data.meshes.new('Cube.057')
me_cube_057.from_pydata([(1.0, -1.0, 0.0), (1.0, -1.0, -2.0), (-1.0, -1.0, 0.0), (-1.0, -1.0, -2.0), (1.0, 1.0, 0.0), (1.0, 1.0, -2.0), (-1.0, 1.0, 0.0), (-1.0, 1.0, -2.0)], [], [(0, 4, 6, 2), (3, 2, 6, 7), (1, 0, 2, 3), (5, 4, 0, 1)])
me_cube_057.polygons.foreach_set('material_index', [2, 2, 2, 2])
_uv = me_cube_057.uv_layers.new(name='UVMap')
_uv.uv.foreach_set('vector', [-1.49e-08, 1.49e-08, 0.5, -2.186e-08, 0.5, 0.5, 2.186e-08, 0.5, 0.0, 1.0, 0.0, 0.5, 0.5, 0.5, 0.5, 1.0, 1.0, 0.5, 0.5, 0.5, 0.5, 7.947e-09, 1.0, -1.391e-08, 1.0, 1.0, 0.5, 1.0, 0.5, 0.5, 1.0, 0.5])
me_cube_057.materials.append(mat_material_a)
me_cube_057.materials.append(mat_material_b)
me_cube_057.materials.append(mat_material_c)
me_cube_057.use_mirror_vertex_groups = False
me_cube_057.update()
me_cube_059 = bpy.data.meshes.new('Cube.059')
me_cube_059.from_pydata([(4.0, -4.0, 0.0), (4.0, -4.0, -8.0), (-4.0, -4.0, 0.0), (-4.0, -4.0, -8.0), (4.0, 4.0, 0.0), (4.0, 4.0, -8.0), (-4.0, 4.0, 0.0), (-4.0, 4.0, -8.0)], [], [(0, 4, 6, 2), (3, 2, 6, 7), (1, 0, 2, 3), (5, 4, 0, 1)])
_uv = me_cube_059.uv_layers.new(name='UVMap')
_uv.uv.foreach_set('vector', [-1.49e-08, 1.49e-08, 0.5, -2.186e-08, 0.5, 0.5, 2.186e-08, 0.5, 0.0, 1.0, 0.0, 0.5, 0.5, 0.5, 0.5, 1.0, 1.0, 0.5, 0.5, 0.5, 0.5, 7.947e-09, 1.0, -1.391e-08, 1.0, 1.0, 0.5, 1.0, 0.5, 0.5, 1.0, 0.5])
me_cube_059.materials.append(mat_material_a)
me_cube_059.use_mirror_vertex_groups = False
me_cube_059.update()
me_cube_060 = bpy.data.meshes.new('Cube.060')
me_cube_060.from_pydata([(1.0, -1.0, 0.0), (1.0, -1.0, -2.0), (-1.0, -1.0, 0.0), (-1.0, -1.0, -2.0), (1.0, 1.0, 0.0), (1.0, 1.0, -2.0), (-1.0, 1.0, 0.0), (-1.0, 1.0, -2.0)], [], [(0, 4, 6, 2), (3, 2, 6, 7), (1, 0, 2, 3), (5, 4, 0, 1)])
me_cube_060.polygons.foreach_set('material_index', [2, 2, 2, 2])
_uv = me_cube_060.uv_layers.new(name='UVMap')
_uv.uv.foreach_set('vector', [-1.49e-08, 1.49e-08, 0.5, -2.186e-08, 0.5, 0.5, 2.186e-08, 0.5, 0.0, 1.0, 0.0, 0.5, 0.5, 0.5, 0.5, 1.0, 1.0, 0.5, 0.5, 0.5, 0.5, 7.947e-09, 1.0, -1.391e-08, 1.0, 1.0, 0.5, 1.0, 0.5, 0.5, 1.0, 0.5])
me_cube_060.materials.append(mat_material_a)
me_cube_060.materials.append(mat_material_b)
me_cube_060.materials.append(mat_material_c)
me_cube_060.use_mirror_vertex_groups = False
me_cube_060.update()
me_cube_061 = bpy.data.meshes.new('Cube.061')
me_cube_061.from_pydata([(1.0, -1.0, 0.0), (1.0, -1.0, -2.0), (-1.0, -1.0, 0.0), (-1.0, -1.0, -2.0), (1.0, 1.0, 0.0), (1.0, 1.0, -2.0), (-1.0, 1.0, 0.0), (-1.0, 1.0, -2.0)], [], [(0, 4, 6, 2), (3, 2, 6, 7), (1, 0, 2, 3), (5, 4, 0, 1)])
me_cube_061.polygons.foreach_set('material_index', [2, 2, 2, 2])
_uv = me_cube_061.uv_layers.new(name='UVMap')
_uv.uv.foreach_set('vector', [-1.49e-08, 1.49e-08, 0.5, -2.186e-08, 0.5, 0.5, 2.186e-08, 0.5, 0.0, 1.0, 0.0, 0.5, 0.5, 0.5, 0.5, 1.0, 1.0, 0.5, 0.5, 0.5, 0.5, 7.947e-09, 1.0, -1.391e-08, 1.0, 1.0, 0.5, 1.0, 0.5, 0.5, 1.0, 0.5])
me_cube_061.materials.append(mat_material_a)
me_cube_061.materials.append(mat_material_b)
me_cube_061.materials.append(mat_material_c)
me_cube_061.use_mirror_vertex_groups = False
me_cube_061.update()
me_cube_062 = bpy.data.meshes.new('Cube.062')
me_cube_062.from_pydata([(1.0, -1.0, 0.0), (1.0, -1.0, -2.0), (-1.0, -1.0, 0.0), (-1.0, -1.0, -2.0), (1.0, 1.0, 0.0), (1.0, 1.0, -2.0), (-1.0, 1.0, 0.0), (-1.0, 1.0, -2.0)], [], [(0, 4, 6, 2), (3, 2, 6, 7), (1, 0, 2, 3), (5, 4, 0, 1)])
me_cube_062.polygons.foreach_set('material_index', [2, 2, 2, 2])
_uv = me_cube_062.uv_layers.new(name='UVMap')
_uv.uv.foreach_set('vector', [-1.49e-08, 1.49e-08, 0.5, -2.186e-08, 0.5, 0.5, 2.186e-08, 0.5, 0.0, 1.0, 0.0, 0.5, 0.5, 0.5, 0.5, 1.0, 1.0, 0.5, 0.5, 0.5, 0.5, 7.947e-09, 1.0, -1.391e-08, 1.0, 1.0, 0.5, 1.0, 0.5, 0.5, 1.0, 0.5])
me_cube_062.materials.append(mat_material_a)
me_cube_062.materials.append(mat_material_b)
me_cube_062.materials.append(mat_material_c)
me_cube_062.use_mirror_vertex_groups = False
me_cube_062.update()
me_cube_063 = bpy.data.meshes.new('Cube.063')
me_cube_063.from_pydata([(1.0, -1.0, 0.0), (1.0, -1.0, -2.0), (-1.0, -1.0, 0.0), (-1.0, -1.0, -2.0), (1.0, 1.0, 0.0), (1.0, 1.0, -2.0), (-1.0, 1.0, 0.0), (-1.0, 1.0, -2.0)], [], [(0, 4, 6, 2), (3, 2, 6, 7), (1, 0, 2, 3), (5, 4, 0, 1)])
me_cube_063.polygons.foreach_set('material_index', [2, 2, 2, 2])
_uv = me_cube_063.uv_layers.new(name='UVMap')
_uv.uv.foreach_set('vector', [-1.49e-08, 1.49e-08, 0.5, -2.186e-08, 0.5, 0.5, 2.186e-08, 0.5, 0.0, 1.0, 0.0, 0.5, 0.5, 0.5, 0.5, 1.0, 1.0, 0.5, 0.5, 0.5, 0.5, 7.947e-09, 1.0, -1.391e-08, 1.0, 1.0, 0.5, 1.0, 0.5, 0.5, 1.0, 0.5])
me_cube_063.materials.append(mat_material_a)
me_cube_063.materials.append(mat_material_b)
me_cube_063.materials.append(mat_material_c)
me_cube_063.use_mirror_vertex_groups = False
me_cube_063.update()
me_cube_064 = bpy.data.meshes.new('Cube.064')
me_cube_064.from_pydata([(1.0, -1.0, 0.0), (1.0, -1.0, -2.0), (-1.0, -1.0, 0.0), (-1.0, -1.0, -2.0), (1.0, 1.0, 0.0), (1.0, 1.0, -2.0), (-1.0, 1.0, 0.0), (-1.0, 1.0, -2.0)], [], [(0, 4, 6, 2), (3, 2, 6, 7), (1, 0, 2, 3), (5, 4, 0, 1)])
me_cube_064.polygons.foreach_set('material_index', [2, 2, 2, 2])
_uv = me_cube_064.uv_layers.new(name='UVMap')
_uv.uv.foreach_set('vector', [-1.49e-08, 1.49e-08, 0.5, -2.186e-08, 0.5, 0.5, 2.186e-08, 0.5, 0.0, 1.0, 0.0, 0.5, 0.5, 0.5, 0.5, 1.0, 1.0, 0.5, 0.5, 0.5, 0.5, 7.947e-09, 1.0, -1.391e-08, 1.0, 1.0, 0.5, 1.0, 0.5, 0.5, 1.0, 0.5])
me_cube_064.materials.append(mat_material_a)
me_cube_064.materials.append(mat_material_b)
me_cube_064.materials.append(mat_material_c)
me_cube_064.use_mirror_vertex_groups = False
me_cube_064.update()

# ---- objects
ob_maptile_a = bpy.data.objects.new('MapTile_A', me_cube)
ob_camera = bpy.data.objects.new('Camera', cam_camera)
ob_maptile_b = bpy.data.objects.new('MapTile_B', me_cube_001)
ob_maptile_c = bpy.data.objects.new('MapTile_C', me_cube_002)
ob_maptile_a_001 = bpy.data.objects.new('MapTile_A.001', me_cube_003)
ob_maptile_a_002 = bpy.data.objects.new('MapTile_A.002', me_cube_004)
ob_maptile_c_001 = bpy.data.objects.new('MapTile_C.001', me_cube_005)
ob_maptile_b_001 = bpy.data.objects.new('MapTile_B.001', me_cube_006)
ob_maptile_a_003 = bpy.data.objects.new('MapTile_A.003', me_cube_007)
ob_maptile_b_002 = bpy.data.objects.new('MapTile_B.002', me_cube_008)
ob_maptile_a_004 = bpy.data.objects.new('MapTile_A.004', me_cube_009)
ob_maptile_c_002 = bpy.data.objects.new('MapTile_C.002', me_cube_010)
ob_maptile_c_003 = bpy.data.objects.new('MapTile_C.003', me_cube_011)
ob_maptile_c_004 = bpy.data.objects.new('MapTile_C.004', me_cube_012)
ob_maptile_c_005 = bpy.data.objects.new('MapTile_C.005', me_cube_013)
ob_maptile_c_006 = bpy.data.objects.new('MapTile_C.006', me_cube_014)
ob_maptile_c_007 = bpy.data.objects.new('MapTile_C.007', me_cube_015)
ob_maptile_c_008 = bpy.data.objects.new('MapTile_C.008', me_cube_016)
ob_maptile_c_009 = bpy.data.objects.new('MapTile_C.009', me_cube_017)
ob_maptile_c_010 = bpy.data.objects.new('MapTile_C.010', me_cube_018)
ob_maptile_c_011 = bpy.data.objects.new('MapTile_C.011', me_cube_019)
ob_maptile_c_012 = bpy.data.objects.new('MapTile_C.012', me_cube_020)
ob_maptile_a_005 = bpy.data.objects.new('MapTile_A.005', me_cube_021)
ob_maptile_b_003 = bpy.data.objects.new('MapTile_B.003', me_cube_022)
ob_maptile_c_013 = bpy.data.objects.new('MapTile_C.013', me_cube_023)
ob_maptile_b_004 = bpy.data.objects.new('MapTile_B.004', me_cube_024)
ob_maptile_c_014 = bpy.data.objects.new('MapTile_C.014', me_cube_025)
ob_maptile_a_006 = bpy.data.objects.new('MapTile_A.006', me_cube_026)
ob_maptile_c_015 = bpy.data.objects.new('MapTile_C.015', me_cube_027)
ob_maptile_c_016 = bpy.data.objects.new('MapTile_C.016', me_cube_028)
ob_maptile_c_017 = bpy.data.objects.new('MapTile_C.017', me_cube_029)
ob_maptile_c_018 = bpy.data.objects.new('MapTile_C.018', me_cube_030)
ob_maptile_a_007 = bpy.data.objects.new('MapTile_A.007', me_cube_031)
ob_maptile_c_019 = bpy.data.objects.new('MapTile_C.019', me_cube_032)
ob_maptile_b_005 = bpy.data.objects.new('MapTile_B.005', me_cube_033)
ob_maptile_b_006 = bpy.data.objects.new('MapTile_B.006', me_cube_034)
ob_maptile_a_008 = bpy.data.objects.new('MapTile_A.008', me_cube_035)
ob_maptile_a_009 = bpy.data.objects.new('MapTile_A.009', me_cube_036)
ob_maptile_c_020 = bpy.data.objects.new('MapTile_C.020', me_cube_037)
ob_maptile_c_021 = bpy.data.objects.new('MapTile_C.021', me_cube_038)
ob_maptile_c_022 = bpy.data.objects.new('MapTile_C.022', me_cube_039)
ob_maptile_a_010 = bpy.data.objects.new('MapTile_A.010', me_cube_040)
ob_maptile_a_011 = bpy.data.objects.new('MapTile_A.011', me_cube_041)
ob_maptile_b_007 = bpy.data.objects.new('MapTile_B.007', me_cube_042)
ob_maptile_a_012 = bpy.data.objects.new('MapTile_A.012', me_cube_043)
ob_maptile_a_013 = bpy.data.objects.new('MapTile_A.013', me_cube_044)
ob_collider_001 = bpy.data.objects.new('Collider.001', me_007)
ob_maptile_b_008 = bpy.data.objects.new('MapTile_B.008', me_cube_045)
ob_maptile_c_023 = bpy.data.objects.new('MapTile_C.023', me_cube_046)
ob_collider = bpy.data.objects.new('Collider', me_x)
ob_collider_002 = bpy.data.objects.new('Collider.002', me_001)
ob_maptile_a_014 = bpy.data.objects.new('MapTile_A.014', me_cube_047)
ob_maptile_b_009 = bpy.data.objects.new('MapTile_B.009', me_cube_048)
ob_maptile_b_010 = bpy.data.objects.new('MapTile_B.010', me_cube_049)
ob_maptile_c_024 = bpy.data.objects.new('MapTile_C.024', me_cube_050)
ob_maptile_c_025 = bpy.data.objects.new('MapTile_C.025', me_cube_051)
ob_maptile_c_026 = bpy.data.objects.new('MapTile_C.026', me_cube_052)
ob_maptile_c_027 = bpy.data.objects.new('MapTile_C.027', me_cube_053)
ob_maptile_c_028 = bpy.data.objects.new('MapTile_C.028', me_cube_054)
ob_maptile_c_029 = bpy.data.objects.new('MapTile_C.029', me_cube_055)
ob_maptile_c_030 = bpy.data.objects.new('MapTile_C.030', me_cube_056)
ob_maptile_c_031 = bpy.data.objects.new('MapTile_C.031', me_cube_057)
ob_maptile_a_015 = bpy.data.objects.new('MapTile_A.015', me_cube_059)
ob_maptile_c_032 = bpy.data.objects.new('MapTile_C.032', me_cube_060)
ob_maptile_c_033 = bpy.data.objects.new('MapTile_C.033', me_cube_061)
ob_maptile_c_034 = bpy.data.objects.new('MapTile_C.034', me_cube_062)
ob_maptile_c_035 = bpy.data.objects.new('MapTile_C.035', me_cube_063)
ob_maptile_c_036 = bpy.data.objects.new('MapTile_C.036', me_cube_064)

# ---- transforms, parenting, visibility, modifiers, constraints
ob_maptile_a.location = (0.0, 0.0, 0.0)
ob_maptile_a.lock_rotations_4d = False
ob_maptile_a.empty_display_type = 'ARROWS'
ob_maptile_a.lineart.crease_threshold = 0.0
ob_camera.location = (7.359, -6.926, 4.958)
ob_camera.rotation_euler = (1.109, 0.0, 0.8149)
ob_camera.lock_rotations_4d = False
ob_camera.empty_display_type = 'ARROWS'
ob_camera.color = (0.0, 0.0, 0.0, 0.0)
ob_camera.display_type = 'WIRE'
ob_camera.lineart.crease_threshold = 0.0
ob_maptile_b.location = (0.0, 0.0, 0.0)
ob_maptile_b.lock_rotations_4d = False
ob_maptile_b.empty_display_type = 'ARROWS'
ob_maptile_b.lineart.crease_threshold = 0.0
ob_maptile_c.location = (0.0, 0.0, 0.0)
ob_maptile_c.lock_rotations_4d = False
ob_maptile_c.empty_display_type = 'ARROWS'
ob_maptile_c.lineart.crease_threshold = 0.0
ob_maptile_a_001.location = (0.0, 0.0, 0.0)
ob_maptile_a_001.lock_rotations_4d = False
ob_maptile_a_001.empty_display_type = 'ARROWS'
ob_maptile_a_001.lineart.crease_threshold = 0.0
ob_maptile_a_002.location = (10.0, 0.0, 0.0)
ob_maptile_a_002.lock_rotations_4d = False
ob_maptile_a_002.empty_display_type = 'ARROWS'
ob_maptile_a_002.lineart.crease_threshold = 0.0
ob_maptile_c_001.location = (5.0, 0.0, 0.0)
ob_maptile_c_001.lock_rotations_4d = False
ob_maptile_c_001.empty_display_type = 'ARROWS'
ob_maptile_c_001.lineart.crease_threshold = 0.0
ob_maptile_b_001.location = (16.0, 0.0, 1.0)
ob_maptile_b_001.lock_rotations_4d = False
ob_maptile_b_001.empty_display_type = 'ARROWS'
ob_maptile_b_001.lineart.crease_threshold = 0.0
ob_maptile_a_003.location = (22.0, 0.0, 2.0)
ob_maptile_a_003.lock_rotations_4d = False
ob_maptile_a_003.empty_display_type = 'ARROWS'
ob_maptile_a_003.lineart.crease_threshold = 0.0
ob_maptile_b_002.location = (28.0, 0.0, 1.0)
ob_maptile_b_002.lock_rotations_4d = False
ob_maptile_b_002.empty_display_type = 'ARROWS'
ob_maptile_b_002.lineart.crease_threshold = 0.0
ob_maptile_a_004.location = (34.0, 0.0, 0.0)
ob_maptile_a_004.lock_rotations_4d = False
ob_maptile_a_004.empty_display_type = 'ARROWS'
ob_maptile_a_004.lineart.crease_threshold = 0.0
ob_maptile_c_002.location = (41.0, 0.0, -2.0)
ob_maptile_c_002.lock_rotations_4d = False
ob_maptile_c_002.empty_display_type = 'ARROWS'
ob_maptile_c_002.lineart.crease_threshold = 0.0
ob_maptile_c_003.location = (43.0, 0.0, -2.0)
ob_maptile_c_003.lock_rotations_4d = False
ob_maptile_c_003.empty_display_type = 'ARROWS'
ob_maptile_c_003.lineart.crease_threshold = 0.0
ob_maptile_c_004.location = (45.0, 0.0, -2.0)
ob_maptile_c_004.lock_rotations_4d = False
ob_maptile_c_004.empty_display_type = 'ARROWS'
ob_maptile_c_004.lineart.crease_threshold = 0.0
ob_maptile_c_005.location = (47.0, 0.0, -2.0)
ob_maptile_c_005.lock_rotations_4d = False
ob_maptile_c_005.empty_display_type = 'ARROWS'
ob_maptile_c_005.lineart.crease_threshold = 0.0
ob_maptile_c_006.location = (49.0, 0.0, -2.0)
ob_maptile_c_006.lock_rotations_4d = False
ob_maptile_c_006.empty_display_type = 'ARROWS'
ob_maptile_c_006.lineart.crease_threshold = 0.0
ob_maptile_c_007.location = (51.0, 0.0, -2.0)
ob_maptile_c_007.lock_rotations_4d = False
ob_maptile_c_007.empty_display_type = 'ARROWS'
ob_maptile_c_007.lineart.crease_threshold = 0.0
ob_maptile_c_008.location = (53.0, 0.0, -2.0)
ob_maptile_c_008.lock_rotations_4d = False
ob_maptile_c_008.empty_display_type = 'ARROWS'
ob_maptile_c_008.lineart.crease_threshold = 0.0
ob_maptile_c_009.location = (55.0, 0.0, -2.0)
ob_maptile_c_009.lock_rotations_4d = False
ob_maptile_c_009.empty_display_type = 'ARROWS'
ob_maptile_c_009.lineart.crease_threshold = 0.0
ob_maptile_c_010.location = (57.0, 0.0, -2.0)
ob_maptile_c_010.lock_rotations_4d = False
ob_maptile_c_010.empty_display_type = 'ARROWS'
ob_maptile_c_010.lineart.crease_threshold = 0.0
ob_maptile_c_011.location = (59.0, 0.0, -1.0)
ob_maptile_c_011.lock_rotations_4d = False
ob_maptile_c_011.empty_display_type = 'ARROWS'
ob_maptile_c_011.lineart.crease_threshold = 0.0
ob_maptile_c_012.location = (61.0, 0.0, 0.0)
ob_maptile_c_012.lock_rotations_4d = False
ob_maptile_c_012.empty_display_type = 'ARROWS'
ob_maptile_c_012.lineart.crease_threshold = 0.0
ob_maptile_a_005.location = (66.0, 0.0, 1.0)
ob_maptile_a_005.lock_rotations_4d = False
ob_maptile_a_005.empty_display_type = 'ARROWS'
ob_maptile_a_005.lineart.crease_threshold = 0.0
ob_maptile_b_003.location = (74.0, 0.0, 1.0)
ob_maptile_b_003.lock_rotations_4d = False
ob_maptile_b_003.empty_display_type = 'ARROWS'
ob_maptile_b_003.lineart.crease_threshold = 0.0
ob_maptile_c_013.location = (71.0, 0.0, 1.0)
ob_maptile_c_013.lock_rotations_4d = False
ob_maptile_c_013.empty_display_type = 'ARROWS'
ob_maptile_c_013.lineart.crease_threshold = 0.0
ob_maptile_b_004.location = (70.0, 50.0, -10.0)
ob_maptile_b_004.lock_rotations_4d = False
ob_maptile_b_004.empty_display_type = 'ARROWS'
ob_maptile_b_004.lineart.crease_threshold = 0.0
ob_maptile_c_014.location = (67.0, 50.0, -10.0)
ob_maptile_c_014.lock_rotations_4d = False
ob_maptile_c_014.empty_display_type = 'ARROWS'
ob_maptile_c_014.lineart.crease_threshold = 0.0
ob_maptile_a_006.location = (62.0, 50.0, -10.0)
ob_maptile_a_006.lock_rotations_4d = False
ob_maptile_a_006.empty_display_type = 'ARROWS'
ob_maptile_a_006.lineart.crease_threshold = 0.0
ob_maptile_c_015.location = (55.0, 50.0, -11.0)
ob_maptile_c_015.lock_rotations_4d = False
ob_maptile_c_015.empty_display_type = 'ARROWS'
ob_maptile_c_015.lineart.crease_threshold = 0.0
ob_maptile_c_016.location = (51.0, 50.0, -12.0)
ob_maptile_c_016.lock_rotations_4d = False
ob_maptile_c_016.empty_display_type = 'ARROWS'
ob_maptile_c_016.lineart.crease_threshold = 0.0
ob_maptile_c_017.location = (47.0, 50.0, -13.0)
ob_maptile_c_017.lock_rotations_4d = False
ob_maptile_c_017.empty_display_type = 'ARROWS'
ob_maptile_c_017.lineart.crease_threshold = 0.0
ob_maptile_c_018.location = (43.0, 50.0, -14.0)
ob_maptile_c_018.lock_rotations_4d = False
ob_maptile_c_018.empty_display_type = 'ARROWS'
ob_maptile_c_018.lineart.crease_threshold = 0.0
ob_maptile_a_007.location = (36.0, 50.0, -15.0)
ob_maptile_a_007.lock_rotations_4d = False
ob_maptile_a_007.empty_display_type = 'ARROWS'
ob_maptile_a_007.lineart.crease_threshold = 0.0
ob_maptile_c_019.location = (31.0, 50.0, -15.0)
ob_maptile_c_019.lock_rotations_4d = False
ob_maptile_c_019.empty_display_type = 'ARROWS'
ob_maptile_c_019.lineart.crease_threshold = 0.0
ob_maptile_b_005.location = (28.0, 50.0, -15.0)
ob_maptile_b_005.lock_rotations_4d = False
ob_maptile_b_005.empty_display_type = 'ARROWS'
ob_maptile_b_005.lineart.crease_threshold = 0.0
ob_maptile_b_006.location = (24.0, -50.0, 15.0)
ob_maptile_b_006.lock_rotations_4d = False
ob_maptile_b_006.empty_display_type = 'ARROWS'
ob_maptile_b_006.lineart.crease_threshold = 0.0
ob_maptile_a_008.location = (30.0, -50.0, 15.0)
ob_maptile_a_008.lock_rotations_4d = False
ob_maptile_a_008.empty_display_type = 'ARROWS'
ob_maptile_a_008.lineart.crease_threshold = 0.0
ob_maptile_a_009.location = (30.0, 20.0, 8.0)
ob_maptile_a_009.lock_rotations_4d = False
ob_maptile_a_009.empty_display_type = 'ARROWS'
ob_maptile_a_009.lineart.crease_threshold = 0.0
ob_maptile_c_020.location = (47.0, 20.0, -4.0)
ob_maptile_c_020.lock_rotations_4d = False
ob_maptile_c_020.empty_display_type = 'ARROWS'
ob_maptile_c_020.lineart.crease_threshold = 0.0
ob_maptile_c_021.location = (45.0, 20.0, -4.0)
ob_maptile_c_021.lock_rotations_4d = False
ob_maptile_c_021.empty_display_type = 'ARROWS'
ob_maptile_c_021.lineart.crease_threshold = 0.0
ob_maptile_c_022.location = (45.0, 20.0, -2.0)
ob_maptile_c_022.lock_rotations_4d = False
ob_maptile_c_022.empty_display_type = 'ARROWS'
ob_maptile_c_022.lineart.crease_threshold = 0.0
ob_maptile_a_010.location = (55.0, 20.0, -8.0)
ob_maptile_a_010.lock_rotations_4d = False
ob_maptile_a_010.empty_display_type = 'ARROWS'
ob_maptile_a_010.lineart.crease_threshold = 0.0
ob_maptile_a_011.location = (82.0, 20.0, 0.0)
ob_maptile_a_011.lock_rotations_4d = False
ob_maptile_a_011.empty_display_type = 'ARROWS'
ob_maptile_a_011.lineart.crease_threshold = 0.0
ob_maptile_b_007.location = (8.0, 20.0, 4.0)
ob_maptile_b_007.lock_rotations_4d = False
ob_maptile_b_007.empty_display_type = 'ARROWS'
ob_maptile_b_007.lineart.crease_threshold = 0.0
ob_maptile_a_012.location = (52.0, 70.0, -10.0)
ob_maptile_a_012.lock_rotations_4d = False
ob_maptile_a_012.empty_display_type = 'ARROWS'
ob_maptile_a_012.lineart.crease_threshold = 0.0
ob_maptile_a_013.location = (8.0, 70.0, -15.0)
ob_maptile_a_013.lock_rotations_4d = False
ob_maptile_a_013.empty_display_type = 'ARROWS'
ob_maptile_a_013.lineart.crease_threshold = 0.0
ob_collider_001.location = (0.0, 0.0, 0.0)
ob_maptile_b_008.location = (16.0, -30.0, 4.0)
ob_maptile_b_008.lock_rotations_4d = False
ob_maptile_b_008.empty_display_type = 'ARROWS'
ob_maptile_b_008.lineart.crease_threshold = 0.0
ob_maptile_c_023.location = (40.0, -30.0, 10.0)
ob_maptile_c_023.lock_rotations_4d = False
ob_maptile_c_023.empty_display_type = 'ARROWS'
ob_maptile_c_023.lineart.crease_threshold = 0.0
ob_collider.location = (0.0, 0.0, 0.0)
ob_collider_002.location = (0.0, 0.0, 0.0)
ob_maptile_a_014.location = (-19.0, 0.0, 14.0)
ob_maptile_a_014.lock_rotations_4d = False
ob_maptile_a_014.empty_display_type = 'ARROWS'
ob_maptile_a_014.lineart.crease_threshold = 0.0
ob_maptile_b_009.location = (-20.0, 0.0, 4.0)
ob_maptile_b_009.lock_rotations_4d = False
ob_maptile_b_009.empty_display_type = 'ARROWS'
ob_maptile_b_009.lineart.crease_threshold = 0.0
ob_maptile_b_010.location = (-10.0, -6.0, 2.0)
ob_maptile_b_010.lock_rotations_4d = False
ob_maptile_b_010.empty_display_type = 'ARROWS'
ob_maptile_b_010.lineart.crease_threshold = 0.0
ob_maptile_c_024.location = (-5.0, 0.0, 0.0)
ob_maptile_c_024.lock_rotations_4d = False
ob_maptile_c_024.empty_display_type = 'ARROWS'
ob_maptile_c_024.lineart.crease_threshold = 0.0
ob_maptile_c_025.location = (-7.0, 0.0, 0.0)
ob_maptile_c_025.lock_rotations_4d = False
ob_maptile_c_025.empty_display_type = 'ARROWS'
ob_maptile_c_025.lineart.crease_threshold = 0.0
ob_maptile_c_026.location = (-9.0, 0.0, 0.0)
ob_maptile_c_026.lock_rotations_4d = False
ob_maptile_c_026.empty_display_type = 'ARROWS'
ob_maptile_c_026.lineart.crease_threshold = 0.0
ob_maptile_c_027.location = (-11.0, 0.0, 0.0)
ob_maptile_c_027.lock_rotations_4d = False
ob_maptile_c_027.empty_display_type = 'ARROWS'
ob_maptile_c_027.lineart.crease_threshold = 0.0
ob_maptile_c_028.location = (-13.0, 0.0, 0.0)
ob_maptile_c_028.lock_rotations_4d = False
ob_maptile_c_028.empty_display_type = 'ARROWS'
ob_maptile_c_028.lineart.crease_threshold = 0.0
ob_maptile_c_029.location = (-15.0, 0.0, 0.0)
ob_maptile_c_029.lock_rotations_4d = False
ob_maptile_c_029.empty_display_type = 'ARROWS'
ob_maptile_c_029.lineart.crease_threshold = 0.0
ob_maptile_c_030.location = (-17.0, 0.0, 0.0)
ob_maptile_c_030.lock_rotations_4d = False
ob_maptile_c_030.empty_display_type = 'ARROWS'
ob_maptile_c_030.lineart.crease_threshold = 0.0
ob_maptile_c_031.location = (-19.0, 0.0, 0.0)
ob_maptile_c_031.lock_rotations_4d = False
ob_maptile_c_031.empty_display_type = 'ARROWS'
ob_maptile_c_031.lineart.crease_threshold = 0.0
ob_maptile_a_015.location = (48.0, -50.0, 15.0)
ob_maptile_a_015.lock_rotations_4d = False
ob_maptile_a_015.empty_display_type = 'ARROWS'
ob_maptile_a_015.lineart.crease_threshold = 0.0
ob_maptile_c_032.location = (43.0, -50.0, 15.0)
ob_maptile_c_032.lock_rotations_4d = False
ob_maptile_c_032.empty_display_type = 'ARROWS'
ob_maptile_c_032.lineart.crease_threshold = 0.0
ob_maptile_c_033.location = (41.0, -50.0, 15.0)
ob_maptile_c_033.lock_rotations_4d = False
ob_maptile_c_033.empty_display_type = 'ARROWS'
ob_maptile_c_033.lineart.crease_threshold = 0.0
ob_maptile_c_034.location = (39.0, -50.0, 15.0)
ob_maptile_c_034.lock_rotations_4d = False
ob_maptile_c_034.empty_display_type = 'ARROWS'
ob_maptile_c_034.lineart.crease_threshold = 0.0
ob_maptile_c_035.location = (37.0, -50.0, 15.0)
ob_maptile_c_035.lock_rotations_4d = False
ob_maptile_c_035.empty_display_type = 'ARROWS'
ob_maptile_c_035.lineart.crease_threshold = 0.0
ob_maptile_c_036.location = (35.0, -50.0, 15.0)
ob_maptile_c_036.lock_rotations_4d = False
ob_maptile_c_036.empty_display_type = 'ARROWS'
ob_maptile_c_036.lineart.crease_threshold = 0.0

# ---- collection membership
col_collection.objects.link(ob_maptile_a)
col_collection.objects.link(ob_camera)
col_collection.objects.link(ob_maptile_b)
col_collection.objects.link(ob_maptile_c)
col_collection.objects.link(ob_maptile_a_001)
col_collection.objects.link(ob_maptile_a_002)
col_collection.objects.link(ob_maptile_c_001)
col_collection.objects.link(ob_maptile_b_001)
col_collection.objects.link(ob_maptile_a_003)
col_collection.objects.link(ob_maptile_b_002)
col_collection.objects.link(ob_maptile_a_004)
col_collection.objects.link(ob_maptile_c_002)
col_collection.objects.link(ob_maptile_c_003)
col_collection.objects.link(ob_maptile_c_004)
col_collection.objects.link(ob_maptile_c_005)
col_collection.objects.link(ob_maptile_c_006)
col_collection.objects.link(ob_maptile_c_007)
col_collection.objects.link(ob_maptile_c_008)
col_collection.objects.link(ob_maptile_c_009)
col_collection.objects.link(ob_maptile_c_010)
col_collection.objects.link(ob_maptile_c_011)
col_collection.objects.link(ob_maptile_c_012)
col_collection.objects.link(ob_maptile_a_005)
col_collection.objects.link(ob_maptile_b_003)
col_collection.objects.link(ob_maptile_c_013)
col_collection.objects.link(ob_maptile_b_004)
col_collection.objects.link(ob_maptile_c_014)
col_collection.objects.link(ob_maptile_a_006)
col_collection.objects.link(ob_maptile_c_015)
col_collection.objects.link(ob_maptile_c_016)
col_collection.objects.link(ob_maptile_c_017)
col_collection.objects.link(ob_maptile_c_018)
col_collection.objects.link(ob_maptile_a_007)
col_collection.objects.link(ob_maptile_c_019)
col_collection.objects.link(ob_maptile_b_005)
col_collection.objects.link(ob_maptile_b_006)
col_collection.objects.link(ob_maptile_a_008)
col_collection.objects.link(ob_maptile_a_009)
col_collection.objects.link(ob_maptile_c_020)
col_collection.objects.link(ob_maptile_c_021)
col_collection.objects.link(ob_maptile_c_022)
col_collection.objects.link(ob_maptile_a_010)
col_collection.objects.link(ob_maptile_a_011)
col_collection.objects.link(ob_maptile_b_007)
col_collection.objects.link(ob_maptile_a_012)
col_collection.objects.link(ob_maptile_a_013)
col_collection.objects.link(ob_collider_001)
col_collection.objects.link(ob_maptile_b_008)
col_collection.objects.link(ob_maptile_c_023)
col_collection.objects.link(ob_collider)
col_collection.objects.link(ob_collider_002)
col_collection.objects.link(ob_maptile_a_014)
col_collection.objects.link(ob_maptile_b_009)
col_collection.objects.link(ob_maptile_b_010)
col_collection.objects.link(ob_maptile_c_024)
col_collection.objects.link(ob_maptile_c_025)
col_collection.objects.link(ob_maptile_c_026)
col_collection.objects.link(ob_maptile_c_027)
col_collection.objects.link(ob_maptile_c_028)
col_collection.objects.link(ob_maptile_c_029)
col_collection.objects.link(ob_maptile_c_030)
col_collection.objects.link(ob_maptile_c_031)
col_collection.objects.link(ob_maptile_a_015)
col_collection.objects.link(ob_maptile_c_032)
col_collection.objects.link(ob_maptile_c_033)
col_collection.objects.link(ob_maptile_c_034)
col_collection.objects.link(ob_maptile_c_035)
col_collection.objects.link(ob_maptile_c_036)

# ---- scene / render settings (as saved in the file)
scene.camera = ob_camera
scene.frame_start = 1; scene.frame_end = 250; scene.frame_set(1)
scene.render.engine = 'BLENDER_EEVEE_NEXT'
scene.cycles.sampling_pattern = 'TABULATED_SOBOL'
scene.view_settings.view_transform = 'Filmic'
bpy.context.view_layer.update()

# ---- added for rendering (the .blend has no usable light): sun
light_auto_sun = bpy.data.lights.new('AutoSun', 'SUN')
light_auto_sun.energy = 3.0
light_auto_sun.angle = 0.0523599
ob_auto_sun = bpy.data.objects.new('AutoSun', light_auto_sun)
scene.collection.objects.link(ob_auto_sun)
ob_auto_sun.rotation_euler = (0.872665, 0.174533, 0.523599)
bpy.context.view_layer.update()
